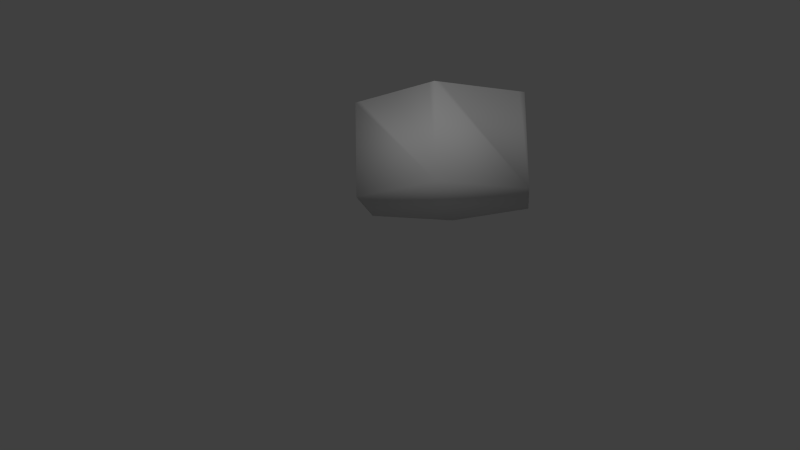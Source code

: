 # Source: lava1_hexagon.blend  (saved by Blender 2.70.0; exported with 4.5.12 LTS)
import bpy
from mathutils import Matrix  # noqa: F401  (used for matrix-valued properties, if any)

bpy.ops.wm.read_factory_settings(use_empty=True)
scene = bpy.context.scene
scene.name = 'Scene'

# ---- collections
col_collection_1 = bpy.data.collections.new('Collection 1'); scene.collection.children.link(col_collection_1)

# ---- materials (node trees are filled in below, after node groups)
mat_material = bpy.data.materials.new('Material')
mat_material.alpha_threshold = 0.0
mat_material.use_transparent_shadow = False
mat_material.roughness = 0.5
mat_material.specular_intensity = 0.01579
mat_material.line_color = (0.0, 0.0, 0.0, 1.0)

# ---- material node trees

# ---- world
world_world = bpy.data.worlds.new('World'); scene.world = world_world
world_world.color = (0.05088, 0.05088, 0.05088)
world_world.use_sun_shadow = False
world_world.sun_shadow_jitter_overblur = 0.0
world_world.cycles.sampling_method = 'MANUAL'
world_world.cycles.sample_map_resolution = 256

# ---- cameras
cam_camera = bpy.data.cameras.new('Camera')
cam_camera.clip_end = 100.0
cam_camera.lens = 35.0
cam_camera.sensor_width = 32.0
cam_camera.sensor_height = 18.0
cam_camera.ortho_scale = 7.314
cam_camera.dof.focus_distance = 0.0
cam_camera.dof.aperture_fstop = 128.0

# ---- lights
light_lamp = bpy.data.lights.new('Lamp', 'POINT')
light_lamp.transmission_factor = 0.0
light_lamp.cutoff_distance = 30.0
light_lamp.energy = 100.0
light_lamp.shadow_buffer_clip_start = 1.001
light_lamp.shadow_soft_size = 0.1
light_lamp.shadow_maximum_resolution = 0.006
light_lamp.use_absolute_resolution = True
light_lamp.cycles.use_multiple_importance_sampling = False

# ---- meshes
me_circle = bpy.data.meshes.new('Circle')
me_circle.from_pydata([(0.0, 1.0, 0.0), (-0.866, 0.5, 0.0), (-0.866, -0.5, 0.0), (8.742e-08, -1.0, 0.0), (0.866, -0.5, 0.0), (0.866, 0.5, 0.0), (0.0, 1.0, 1.0), (-0.866, 0.5, 1.0), (-0.866, -0.5, 1.0), (8.531e-08, -1.0, 1.0), (0.8655, -0.4997, 0.9926), (0.866, 0.5, 0.9994), (-0.433, 0.7497, 0.9997), (-0.8655, -1.73e-05, 0.9991), (-0.433, -0.7495, 0.9995), (0.4324, -0.7458, 0.9955), (0.8626, -9.286e-05, 0.9942), (0.433, 0.7497, 0.9996), (0.03785, 0.04658, 0.921), (0.3638, -0.002424, 0.7502), (-0.4522, -0.02622, 0.7195), (-0.2165, 0.8749, 0.9999), (-0.8659, 0.25, 0.9998), (-0.6495, -0.6249, 0.9999), (0.2165, -0.8746, 0.9997), (0.8632, -0.2505, 0.9959), (0.6495, 0.6246, 0.9995), (-0.004179, -0.4666, 0.8714), (-0.6495, 0.6249, 0.9999), (-0.8657, -0.2501, 0.9995), (-0.2165, -0.8747, 0.9998), (0.6487, -0.6211, 0.9951), (0.8646, 0.2502, 0.9977), (0.2165, 0.875, 1.0), (0.007231, 0.4306, 0.8851), (0.5844, 0.008051, 0.9354), (0.2095, 0.03601, 0.8371), (0.4038, 0.37, 0.7921), (0.4334, -0.3934, 0.8482), (-0.1552, 0.03325, 0.8894), (-0.6621, -0.001639, 0.9175), (-0.4061, 0.339, 0.9467), (-0.4329, -0.3749, 0.8991), (0.6439, -0.3125, 0.9507), (-0.208, -0.4125, 0.8637), (0.6455, 0.3117, 0.9447), (0.2164, 0.4703, 0.6949), (0.2128, -0.4441, 0.8232), (-0.2051, 0.3804, 0.8936), (-0.6477, 0.3109, 0.987), (-0.6481, -0.3124, 0.9988), (-0.1083, 0.9375, 1.0), (-0.866, 0.375, 1.0), (-0.7578, -0.5625, 1.0), (0.1083, -0.9375, 1.0), (0.8645, -0.3754, 0.9978), (0.7577, 0.5623, 0.9997), (-0.0003081, -0.7482, 0.9928), (-0.7578, 0.5625, 1.0), (-0.8659, -0.375, 0.9999), (-0.1083, -0.9375, 1.0), (0.7573, -0.5607, 0.9974), (0.8656, 0.3751, 0.9993), (0.1083, 0.9375, 1.0), (-3.639e-05, 0.7494, 0.9974), (0.7535, -0.000117, 0.9643), (0.1337, 0.05152, 0.9247), (0.4318, 0.562, 0.9602), (0.3404, -0.1628, 0.8386), (-0.07864, 0.03662, 0.8652), (-0.757, -0.0002578, 0.9858), (-0.4325, 0.5614, 0.993), (-0.4428, -0.1926, 0.7518), (-0.3247, 0.8122, 0.9998), (-0.8657, 0.125, 0.9994), (-0.5412, -0.6872, 0.9997), (0.3245, -0.8105, 0.9981), (0.8625, -0.1254, 0.9944), (0.5412, 0.6871, 0.9994), (0.02703, -0.2178, 0.9635), (-0.5412, 0.6873, 0.9998), (-0.8655, -0.1251, 0.9991), (-0.3247, -0.812, 0.9996), (0.5404, -0.6825, 0.9941), (0.8636, 0.1252, 0.9951), (0.3248, 0.8124, 0.9999), (0.03789, 0.1883, 0.9112), (0.438, 0.005504, 0.8394), (0.2746, 0.01202, 0.7676), (0.3263, 0.1488, 0.7672), (0.429, -0.5609, 0.9687), (-0.2575, 0.001322, 0.8716), (-0.5768, -0.01072, 0.7823), (-0.3965, 0.1504, 0.8668), (-0.4327, -0.5618, 0.987), (0.755, -0.2809, 0.9816), (0.5366, -0.35, 0.9054), (0.6057, -0.1471, 0.9517), (0.6468, -0.4678, 0.981), (-0.1081, -0.4456, 0.8701), (-0.3174, -0.3915, 0.8642), (-0.1757, -0.1922, 0.8206), (-0.2169, -0.6552, 0.9795), (0.7566, 0.2808, 0.9859), (0.5205, 0.3398, 0.8746), (0.6487, 0.4684, 0.9886), (0.6289, 0.1549, 0.8961), (0.3171, 0.4247, 0.7189), (0.1067, 0.4453, 0.792), (0.2157, 0.6558, 0.9737), (0.1926, 0.1947, 0.7829), (0.323, -0.4305, 0.812), (0.1032, -0.4536, 0.8588), (0.2032, -0.2022, 0.839), (0.2131, -0.6506, 0.9807), (-0.09655, 0.3995, 0.9131), (-0.303, 0.3558, 0.9129), (-0.2164, 0.6553, 0.9915), (-0.1796, 0.1886, 0.8911), (-0.5255, 0.3279, 0.9743), (-0.7575, 0.2811, 0.9978), (-0.6494, 0.4686, 0.9988), (-0.6527, 0.1545, 0.9436), (-0.5397, -0.3438, 0.9735), (-0.7573, -0.2812, 0.9958), (-0.6475, -0.1571, 0.9691), (-0.6492, -0.4686, 0.9968), (0.7563, -0.4215, 0.9918), (-0.1087, -0.7023, 0.9854), (0.7612, 0.141, 0.959), (0.2669, 0.1775, 0.7514), (0.3207, -0.6057, 0.9727), (-0.06561, 0.1803, 0.9112), (-0.5456, 0.158, 0.855), (-0.5408, -0.5153, 0.9936), (0.7532, -0.1405, 0.9712), (0.4435, -0.1479, 0.9058), (0.5376, -0.5142, 0.9712), (-0.06794, -0.2096, 0.9013), (-0.3049, -0.1947, 0.759), (-0.3248, -0.6083, 0.9804), (0.7574, 0.4217, 0.9968), (0.5402, 0.5151, 0.9734), (0.431, 0.1533, 0.8398), (0.3237, 0.6089, 0.9602), (0.1079, 0.7028, 0.9891), (0.118, 0.1975, 0.8543), (0.2674, -0.1801, 0.7978), (0.1201, -0.2113, 0.9444), (0.1071, -0.7016, 0.985), (-0.1083, 0.7026, 0.9943), (-0.3245, 0.6082, 0.9905), (-0.2744, 0.1695, 0.9014), (-0.5409, 0.515, 0.9965), (-0.7577, 0.4219, 0.9998), (-0.7572, 0.1404, 0.9913), (-0.5481, -0.1763, 0.8531), (-0.7569, -0.1407, 0.9914), (-0.7576, -0.4218, 0.9991), (-0.05413, 0.9688, 1.0), (-0.866, 0.4375, 1.0), (-0.8119, -0.5312, 1.0), (0.05413, -0.9687, 1.0), (0.8651, -0.4378, 0.9986), (0.8119, 0.5312, 0.9998), (3.953e-06, -0.8749, 0.9998), (-0.8119, 0.5312, 1.0), (-0.866, -0.4375, 1.0), (-0.05413, -0.9687, 1.0), (0.8116, -0.5302, 0.9984), (0.8659, 0.4376, 0.9997), (0.05413, 0.9688, 1.0), (1.883e-06, 0.875, 1.0), (0.8099, -0.0002166, 0.9845), (0.08812, 0.05074, 0.9341), (0.4327, 0.656, 0.9927), (0.3418, -0.07688, 0.8152), (-0.02167, 0.04046, 0.8895), (-0.8115, -7.197e-05, 0.9959), (-0.4329, 0.656, 0.9983), (-0.4795, -0.1132, 0.6893), (-0.3789, 0.7809, 0.9997), (-0.8656, 0.0625, 0.9992), (-0.4871, -0.7184, 0.9996), (0.3785, -0.7781, 0.9968), (0.8624, -0.06274, 0.9941), (0.4871, 0.7184, 0.9995), (0.03142, -0.0773, 0.924), (-0.4871, 0.7185, 0.9997), (-0.8654, -0.06254, 0.999), (-0.3788, -0.7807, 0.9995), (0.4864, -0.7139, 0.9946), (0.863, 0.06256, 0.9946), (0.3789, 0.781, 0.9998), (0.04118, 0.1275, 0.9144), (0.4139, -0.002476, 0.7709), (0.3128, 0.003529, 0.7593), (0.3524, 0.07411, 0.7362), (0.4314, -0.6549, 0.9861), (-0.3478, -0.01925, 0.7934), (-0.5177, -0.02107, 0.7373), (-0.3869, 0.05896, 0.8402), (-0.4329, -0.6559, 0.9968), (0.8102, -0.2655, 0.9909), (0.4852, -0.3717, 0.8756), (0.5844, -0.06654, 0.9524), (0.6455, -0.3899, 0.9673), (-0.05714, -0.4605, 0.8695), (-0.3768, -0.3856, 0.874), (-0.1571, -0.06451, 0.8554), (-0.2168, -0.5399, 0.9361), (0.8113, 0.2654, 0.9942), (0.4593, 0.3542, 0.8326), (0.6492, 0.5467, 0.997), (0.6411, 0.233, 0.9153), (0.3574, 0.3934, 0.7543), (0.05733, 0.435, 0.8483), (0.2164, 0.7655, 0.9984), (0.1889, 0.2965, 0.7498), (0.379, -0.4129, 0.8275), (0.04907, -0.4608, 0.8698), (0.2065, -0.06261, 0.8653), (0.2072, -0.5319, 0.9398), (-0.04328, 0.4139, 0.9098), (-0.3525, 0.3457, 0.9311), (-0.2165, 0.7654, 0.9989), (-0.2273, 0.304, 0.7924), (-0.4636, 0.333, 0.9635), (-0.8118, 0.2656, 0.9993), (-0.6495, 0.5468, 0.9997), (-0.647, 0.2318, 0.9702), (-0.4862, -0.3596, 0.937), (-0.8117, -0.2656, 0.9983), (-0.6529, -0.07975, 0.9405), (-0.6488, -0.3904, 0.9952), (-0.1624, 0.9062, 1.0), (-0.866, 0.3125, 0.9999), (-0.7036, -0.5937, 0.9999), (0.1624, -0.9062, 0.9999), (0.8638, -0.313, 0.9968), (0.7036, 0.5934, 0.9996), (-0.002251, -0.6032, 0.9641), (-0.7036, 0.5937, 1.0), (-0.8658, -0.3125, 0.9997), (-0.1624, -0.9061, 0.9999), (0.703, -0.5909, 0.9962), (0.8652, 0.3127, 0.9986), (0.1624, 0.9062, 1.0), (-0.001419, 0.6206, 0.9584), (0.6815, 0.002488, 0.9466), (0.1751, 0.04712, 0.8914), (0.4296, 0.468, 0.8793), (0.3908, -0.2801, 0.8231), (-0.12, 0.03697, 0.8781), (-0.7047, -0.0007216, 0.9633), (-0.4247, 0.4569, 0.9787), (-0.4328, -0.2832, 0.811), (-0.2706, 0.8436, 0.9998), (-0.8658, 0.1875, 0.9997), (-0.5954, -0.6561, 0.9998), (0.2705, -0.8428, 0.9991), (0.8628, -0.1879, 0.995), (0.5953, 0.6558, 0.9994), (0.009674, -0.3564, 0.8883), (-0.5954, 0.6561, 0.9999), (-0.8656, -0.1876, 0.9993), (-0.2706, -0.8434, 0.9997), (0.5945, -0.6516, 0.9943), (0.8641, 0.1877, 0.9964), (0.2706, 0.8437, 1.0), (0.02577, 0.2745, 0.9174), (0.4977, 0.01013, 0.8967), (0.2407, 0.02254, 0.79), (0.3257, 0.2401, 0.7822), (0.4271, -0.471, 0.9339), (-0.1964, 0.02164, 0.8923), (-0.6261, -0.003846, 0.8474), (-0.4113, 0.2417, 0.8903), (-0.4325, -0.4676, 0.9699), (0.6993, -0.2965, 0.9678), (0.5896, -0.3303, 0.9303), (0.6335, -0.2321, 0.9425), (0.648, -0.546, 0.99), (-0.1568, -0.4264, 0.8711), (-0.2614, -0.4011, 0.8595), (-0.2063, -0.3136, 0.8043), (-0.2164, -0.7653, 0.9973), (0.7016, 0.2962, 0.9702), (0.5854, 0.3264, 0.9114), (0.6478, 0.39, 0.9707), (0.6024, 0.08087, 0.9101), (0.2713, 0.454, 0.6962), (0.1587, 0.4651, 0.725), (0.2123, 0.5454, 0.8737), (0.2021, 0.1158, 0.7941), (0.2673, -0.4415, 0.8088), (0.1582, -0.4478, 0.8423), (0.2184, -0.361, 0.7445), (0.2161, -0.7652, 0.9952), (-0.1512, 0.3891, 0.9046), (-0.2551, 0.3685, 0.8965), (-0.2153, 0.5381, 0.9499), (-0.1566, 0.1091, 0.9089), (-0.5887, 0.3219, 0.9796), (-0.7032, 0.2965, 0.9939), (-0.649, 0.3901, 0.9956), (-0.6624, 0.07725, 0.918), (-0.5937, -0.3281, 0.995), (-0.7027, -0.2968, 0.995), (-0.6475, -0.2346, 0.9912), (-0.6494, -0.5468, 0.9992), (0.811, -0.3983, 0.9954), (0.7015, -0.4447, 0.9868), (0.7557, -0.3512, 0.9873), (0.7569, -0.4919, 0.9951), (-0.0545, -0.7259, 0.9894), (-0.1628, -0.6787, 0.9819), (-0.1101, -0.5761, 0.9455), (-0.1082, -0.8202, 0.9989), (0.8126, 0.1329, 0.9833), (0.707, 0.1488, 0.9241), (0.7587, 0.211, 0.972), (0.7594, 0.0706, 0.956), (0.295, 0.1615, 0.7592), (0.2318, 0.1891, 0.758), (0.2597, 0.2742, 0.7349), (0.2744, 0.09432, 0.7504), (0.3749, -0.5839, 0.9695), (0.2666, -0.6272, 0.9771), (0.3171, -0.5078, 0.9262), (0.3237, -0.7099, 0.9899), (-0.01107, 0.1826, 0.9161), (-0.1225, 0.1832, 0.9035), (-0.08057, 0.2664, 0.9231), (-0.07131, 0.1162, 0.8891), (-0.4772, 0.1566, 0.8319), (-0.6045, 0.1585, 0.9006), (-0.5251, 0.2377, 0.9294), (-0.5607, 0.0752, 0.8052), (-0.4868, -0.5386, 0.9908), (-0.595, -0.492, 0.9953), (-0.5403, -0.4293, 0.9934), (-0.5411, -0.6014, 0.9982), (0.8097, -0.1328, 0.9861), (0.6886, -0.1464, 0.957), (0.7523, -0.07028, 0.968), (0.7543, -0.2108, 0.9757), (0.5189, -0.1461, 0.9364), (0.3849, -0.1546, 0.8702), (0.4286, -0.06528, 0.8821), (0.4987, -0.2515, 0.8923), (0.5921, -0.491, 0.9753), (0.4832, -0.5375, 0.9692), (0.5363, -0.4301, 0.948), (0.5394, -0.6003, 0.9861), (-0.01931, -0.2149, 0.9435), (-0.1196, -0.2019, 0.8513), (-0.06523, -0.07059, 0.8649), (-0.09692, -0.3376, 0.8645), (-0.2373, -0.1903, 0.7918), (-0.3757, -0.194, 0.7496), (-0.2897, -0.08936, 0.7957), (-0.3205, -0.3031, 0.7612), (-0.2709, -0.6317, 0.9789), (-0.3787, -0.585, 0.9832), (-0.3224, -0.5015, 0.9485), (-0.3246, -0.7105, 0.9963), (0.8117, 0.3984, 0.9984), (0.7031, 0.445, 0.9938), (0.7576, 0.4921, 0.9988), (0.757, 0.3512, 0.9928), (0.5944, 0.4917, 0.9815), (0.486, 0.5386, 0.9658), (0.5409, 0.6013, 0.9939), (0.5386, 0.429, 0.9267), (0.521, 0.1564, 0.8789), (0.367, 0.1458, 0.7934), (0.4693, 0.2421, 0.8502), (0.4417, 0.07776, 0.8173), (0.3777, 0.5854, 0.9583), (0.2697, 0.6323, 0.9659), (0.3246, 0.7108, 0.995), (0.3207, 0.507, 0.8602), (0.1618, 0.6793, 0.982), (0.05398, 0.7263, 0.9944), (0.1082, 0.8203, 0.9998), (0.1052, 0.5843, 0.9143), (0.1543, 0.1973, 0.8132), (0.08035, 0.1941, 0.8916), (0.1105, 0.2893, 0.839), (0.1305, 0.131, 0.8869), (0.3021, -0.1699, 0.816), (0.235, -0.1917, 0.8029), (0.2658, -0.07143, 0.8031), (0.3088, -0.322, 0.7632), (0.1652, -0.2073, 0.8993), (0.07316, -0.2161, 0.9643), (0.1223, -0.06794, 0.933), (0.1161, -0.3538, 0.8416), (0.1602, -0.6762, 0.9825), (0.05349, -0.7258, 0.989), (0.1019, -0.5634, 0.9601), (0.1082, -0.8202, 0.9988), (-0.05416, 0.7262, 0.9959), (-0.1623, 0.679, 0.9928), (-0.1082, 0.8202, 0.9996), (-0.1099, 0.5833, 0.9485), (-0.2704, 0.6317, 0.9906), (-0.3785, 0.5847, 0.9913), (-0.3247, 0.7106, 0.9983), (-0.318, 0.4931, 0.964), (-0.2295, 0.1841, 0.8908), (-0.3255, 0.1539, 0.9008), (-0.3347, 0.2835, 0.8152), (-0.244, 0.08094, 0.9144), (-0.4866, 0.5381, 0.9948), (-0.5952, 0.4919, 0.9978), (-0.5412, 0.6014, 0.999), (-0.5373, 0.4252, 0.989), (-0.7036, 0.4453, 0.9995), (-0.8119, 0.3984, 0.9999), (-0.7578, 0.4922, 1.0), (-0.7577, 0.3515, 0.9992), (-0.7033, 0.1478, 0.9747), (-0.8116, 0.1327, 0.9975), (-0.7574, 0.2107, 0.9951), (-0.7571, 0.07002, 0.9875), (-0.5002, -0.1868, 0.7866), (-0.5955, -0.1662, 0.9239), (-0.5727, -0.09505, 0.7961), (-0.5395, -0.2592, 0.9183), (-0.702, -0.1487, 0.9864), (-0.8115, -0.1328, 0.9966), (-0.7568, -0.07048, 0.9878), (-0.757, -0.2109, 0.994), (-0.7034, -0.4452, 0.9982), (-0.8118, -0.3984, 0.9996), (-0.7575, -0.3515, 0.9977), (-0.7577, -0.4922, 0.9997), (0.8114, -0.4647, 0.9972), (-0.05412, -0.8476, 0.9995), (0.8112, 0.06635, 0.9832), (0.31, 0.08249, 0.7447), (0.3775, -0.6824, 0.9876), (-0.01505, 0.1212, 0.8993), (-0.4774, 0.06692, 0.7874), (-0.487, -0.6287, 0.9975), (0.8099, -0.1991, 0.9883), (0.5651, -0.2413, 0.9228), (0.5936, -0.5731, 0.9877), (-0.04352, -0.3492, 0.8835), (-0.2642, -0.3109, 0.7651), (-0.2705, -0.7379, 0.9966), (0.8115, 0.3319, 0.9968), (0.5932, 0.4094, 0.9512), (0.5091, 0.08232, 0.8736), (0.3751, 0.4875, 0.8664), (0.1586, 0.5648, 0.8914), (0.1677, 0.1253, 0.846), (0.3486, -0.2985, 0.7928), (0.1687, -0.3554, 0.7951), (0.1622, -0.7928, 0.9974), (-0.05572, 0.6035, 0.9536), (-0.2665, 0.5145, 0.9565), (-0.1956, 0.09843, 0.9154), (-0.4805, 0.4409, 0.9848), (-0.7034, 0.3709, 0.9979), (-0.7048, 0.07353, 0.9638), (-0.4867, -0.2717, 0.8595), (-0.7023, -0.2227, 0.994), (-0.7036, -0.5195, 0.9995), (0.8106, -0.3318, 0.9934), (0.7005, -0.3705, 0.9783), (0.7024, -0.519, 0.9926), (-0.05596, -0.593, 0.9558), (-0.1643, -0.5586, 0.9373), (-0.1623, -0.7927, 0.9982), (0.8118, 0.1992, 0.9888), (0.7041, 0.2225, 0.9462), (0.6985, 0.07532, 0.9241), (0.2887, 0.2539, 0.7538), (0.2268, 0.2894, 0.7336), (0.2381, 0.1055, 0.7603), (0.3724, -0.491, 0.9277), (0.2614, -0.52, 0.9315), (0.2699, -0.7375, 0.9925), (-0.02402, 0.2683, 0.9301), (-0.147, 0.2749, 0.8855), (-0.1172, 0.1136, 0.8992), (-0.4661, 0.2383, 0.9047), (-0.5868, 0.2367, 0.9526), (-0.6236, 0.07966, 0.856), (-0.4864, -0.4486, 0.9839), (-0.5944, -0.4099, 0.9959), (-0.5953, -0.5741, 0.9988), (0.8097, -0.06654, 0.9848), (0.6793, -0.07085, 0.9571), (0.6967, -0.2221, 0.9592), (0.496, -0.06342, 0.9259), (0.386, -0.07254, 0.84), (0.4388, -0.2639, 0.8587), (0.5908, -0.4099, 0.9564), (0.4817, -0.4505, 0.9408), (0.4853, -0.6275, 0.9856), (-0.01523, -0.07634, 0.8912), (-0.1111, -0.06523, 0.8566), (-0.151, -0.3239, 0.8379), (-0.2131, -0.07104, 0.846), (-0.3997, -0.1105, 0.7047), (-0.3763, -0.2926, 0.7803), (-0.2687, -0.5199, 0.9413), (-0.3777, -0.4851, 0.9572), (-0.3787, -0.6832, 0.9963), (0.8118, 0.4648, 0.9994), (0.7034, 0.5194, 0.9981), (0.7024, 0.3706, 0.9846), (0.5951, 0.574, 0.9955), (0.4868, 0.6287, 0.9929), (0.4842, 0.4485, 0.9009), (0.5593, 0.2397, 0.8845), (0.3846, 0.2384, 0.8171), (0.399, 0.0726, 0.753), (0.3787, 0.6834, 0.9935), (0.2705, 0.7382, 0.9968), (0.2664, 0.5261, 0.863), (0.1624, 0.7929, 0.9994), (0.05413, 0.8476, 0.9999), (0.05193, 0.6038, 0.9385), (0.1489, 0.2967, 0.7828), (0.07061, 0.2804, 0.8889), (0.08894, 0.1315, 0.9109), (0.2999, -0.07564, 0.803), (0.238, -0.06533, 0.8275), (0.2671, -0.3502, 0.7336), (0.1668, -0.06357, 0.9061), (0.0765, -0.07363, 0.9394), (0.0628, -0.3572, 0.874), (0.154, -0.5445, 0.9516), (0.05044, -0.5862, 0.9636), (0.05411, -0.8476, 0.9996), (-0.05412, 0.8476, 0.9998), (-0.1623, 0.7928, 0.9993), (-0.1633, 0.5616, 0.9468), (-0.2705, 0.738, 0.9985), (-0.3788, 0.6833, 0.9982), (-0.3705, 0.474, 0.9713), (-0.298, 0.3121, 0.7562), (-0.3676, 0.256, 0.8689), (-0.3082, 0.06356, 0.891), (-0.487, 0.6287, 0.9986), (-0.5953, 0.5741, 0.9994), (-0.5937, 0.4084, 0.9925), (-0.7036, 0.5195, 0.9999), (-0.8119, 0.4648, 1.0), (-0.8119, 0.332, 0.9998), (-0.7029, 0.2221, 0.986), (-0.8117, 0.1992, 0.9986), (-0.8115, 0.06632, 0.9965), (-0.5279, -0.1053, 0.7327), (-0.6137, -0.08625, 0.8732), (-0.5932, -0.2468, 0.9675), (-0.7027, -0.07479, 0.9739), (-0.8115, -0.06644, 0.9959), (-0.8116, -0.1992, 0.9974), (-0.7031, -0.371, 0.9956), (-0.8118, -0.332, 0.9991), (-0.8119, -0.4648, 0.9999)], [], [(5, 0, 6, 171, 63, 247, 33, 269, 85, 193, 17, 186, 78, 262, 26, 240, 56, 164, 11), (4, 5, 11, 170, 62, 246, 32, 268, 84, 192, 16, 185, 77, 261, 25, 239, 55, 163, 10), (3, 4, 10, 169, 61, 245, 31, 267, 83, 191, 15, 184, 76, 260, 24, 238, 54, 162, 9), (2, 3, 9, 168, 60, 244, 30, 266, 82, 190, 14, 183, 75, 259, 23, 237, 53, 161, 8), (1, 2, 8, 167, 59, 243, 29, 265, 81, 189, 13, 182, 74, 258, 22, 236, 52, 160, 7), (0, 1, 7, 166, 58, 242, 28, 264, 80, 188, 12, 181, 73, 257, 21, 235, 51, 159, 6), (1, 0, 5), (2, 1, 5), (2, 5, 4), (2, 4, 3), (439, 169, 10, 163), (440, 168, 9, 165), (441, 173, 16, 192), (442, 196, 19, 197), (443, 184, 15, 198), (444, 177, 18, 194), (445, 200, 20, 201), (446, 183, 14, 202), (447, 203, 25, 261), (448, 280, 43, 281), (449, 267, 31, 282), (450, 207, 27, 263), (451, 284, 44, 285), (452, 266, 30, 286), (453, 211, 32, 246), (454, 288, 45, 289), (455, 271, 35, 290), (456, 215, 37, 251), (457, 292, 46, 293), (458, 250, 36, 294), (459, 219, 38, 252), (460, 296, 47, 297), (461, 238, 24, 298), (462, 223, 34, 248), (463, 300, 48, 301), (464, 275, 39, 302), (465, 227, 41, 255), (466, 304, 49, 305), (467, 254, 40, 306), (468, 231, 42, 256), (469, 308, 50, 309), (470, 237, 23, 310), (471, 311, 55, 239), (472, 312, 127, 313), (473, 245, 61, 314), (474, 315, 57, 241), (475, 316, 128, 317), (476, 244, 60, 318), (477, 319, 84, 268), (478, 320, 129, 321), (479, 249, 65, 322), (480, 323, 89, 273), (481, 324, 130, 325), (482, 272, 88, 326), (483, 327, 90, 274), (484, 328, 131, 329), (485, 260, 76, 330), (486, 331, 86, 270), (487, 332, 132, 333), (488, 253, 69, 334), (489, 335, 93, 277), (490, 336, 133, 337), (491, 276, 92, 338), (492, 339, 94, 278), (493, 340, 134, 341), (494, 259, 75, 342), (495, 343, 77, 185), (496, 344, 135, 345), (497, 279, 95, 346), (498, 347, 97, 205), (499, 348, 136, 349), (500, 204, 96, 350), (501, 351, 98, 206), (502, 352, 137, 353), (503, 191, 83, 354), (504, 355, 79, 187), (505, 356, 138, 357), (506, 283, 99, 358), (507, 359, 101, 209), (508, 360, 139, 361), (509, 208, 100, 362), (510, 363, 102, 210), (511, 364, 140, 365), (512, 190, 82, 366), (513, 367, 62, 170), (514, 368, 141, 369), (515, 287, 103, 370), (516, 371, 105, 213), (517, 372, 142, 373), (518, 212, 104, 374), (519, 375, 106, 214), (520, 376, 143, 377), (521, 195, 87, 378), (522, 379, 67, 175), (523, 380, 144, 381), (524, 291, 107, 382), (525, 383, 109, 217), (526, 384, 145, 385), (527, 216, 108, 386), (528, 387, 110, 218), (529, 388, 146, 389), (530, 174, 66, 390), (531, 391, 68, 176), (532, 392, 147, 393), (533, 295, 111, 394), (534, 395, 113, 221), (535, 396, 148, 397), (536, 220, 112, 398), (537, 399, 114, 222), (538, 400, 149, 401), (539, 162, 54, 402), (540, 403, 64, 172), (541, 404, 150, 405), (542, 299, 115, 406), (543, 407, 117, 225), (544, 408, 151, 409), (545, 224, 116, 410), (546, 411, 118, 226), (547, 412, 152, 413), (548, 199, 91, 414), (549, 415, 71, 179), (550, 416, 153, 417), (551, 303, 119, 418), (552, 419, 121, 229), (553, 420, 154, 421), (554, 228, 120, 422), (555, 423, 122, 230), (556, 424, 155, 425), (557, 178, 70, 426), (558, 427, 72, 180), (559, 428, 156, 429), (560, 307, 123, 430), (561, 431, 125, 233), (562, 432, 157, 433), (563, 232, 124, 434), (564, 435, 126, 234), (565, 436, 158, 437), (566, 161, 53, 438), (311, 439, 163, 55), (127, 314, 439, 311), (314, 61, 169, 439), (315, 440, 165, 57), (128, 318, 440, 315), (318, 60, 168, 440), (319, 441, 192, 84), (129, 322, 441, 319), (322, 65, 173, 441), (323, 442, 197, 89), (130, 326, 442, 323), (326, 88, 196, 442), (327, 443, 198, 90), (131, 330, 443, 327), (330, 76, 184, 443), (331, 444, 194, 86), (132, 334, 444, 331), (334, 69, 177, 444), (335, 445, 201, 93), (133, 338, 445, 335), (338, 92, 200, 445), (339, 446, 202, 94), (134, 342, 446, 339), (342, 75, 183, 446), (343, 447, 261, 77), (135, 346, 447, 343), (346, 95, 203, 447), (347, 448, 281, 97), (136, 350, 448, 347), (350, 96, 280, 448), (351, 449, 282, 98), (137, 354, 449, 351), (354, 83, 267, 449), (355, 450, 263, 79), (138, 358, 450, 355), (358, 99, 207, 450), (359, 451, 285, 101), (139, 362, 451, 359), (362, 100, 284, 451), (363, 452, 286, 102), (140, 366, 452, 363), (366, 82, 266, 452), (367, 453, 246, 62), (141, 370, 453, 367), (370, 103, 211, 453), (371, 454, 289, 105), (142, 374, 454, 371), (374, 104, 288, 454), (375, 455, 290, 106), (143, 378, 455, 375), (378, 87, 271, 455), (379, 456, 251, 67), (144, 382, 456, 379), (382, 107, 215, 456), (383, 457, 293, 109), (145, 386, 457, 383), (386, 108, 292, 457), (387, 458, 294, 110), (146, 390, 458, 387), (390, 66, 250, 458), (391, 459, 252, 68), (147, 394, 459, 391), (394, 111, 219, 459), (395, 460, 297, 113), (148, 398, 460, 395), (398, 112, 296, 460), (399, 461, 298, 114), (149, 402, 461, 399), (402, 54, 238, 461), (403, 462, 248, 64), (150, 406, 462, 403), (406, 115, 223, 462), (407, 463, 301, 117), (151, 410, 463, 407), (410, 116, 300, 463), (411, 464, 302, 118), (152, 414, 464, 411), (414, 91, 275, 464), (415, 465, 255, 71), (153, 418, 465, 415), (418, 119, 227, 465), (419, 466, 305, 121), (154, 422, 466, 419), (422, 120, 304, 466), (423, 467, 306, 122), (155, 426, 467, 423), (426, 70, 254, 467), (427, 468, 256, 72), (156, 430, 468, 427), (430, 123, 231, 468), (431, 469, 309, 125), (157, 434, 469, 431), (434, 124, 308, 469), (435, 470, 310, 126), (158, 438, 470, 435), (438, 53, 237, 470), (203, 471, 239, 25), (95, 313, 471, 203), (313, 127, 311, 471), (279, 472, 313, 95), (43, 206, 472, 279), (206, 98, 312, 472), (312, 473, 314, 127), (98, 282, 473, 312), (282, 31, 245, 473), (207, 474, 241, 27), (99, 317, 474, 207), (317, 128, 315, 474), (283, 475, 317, 99), (44, 210, 475, 283), (210, 102, 316, 475), (316, 476, 318, 128), (102, 286, 476, 316), (286, 30, 244, 476), (211, 477, 268, 32), (103, 321, 477, 211), (321, 129, 319, 477), (287, 478, 321, 103), (45, 214, 478, 287), (214, 106, 320, 478), (320, 479, 322, 129), (106, 290, 479, 320), (290, 35, 249, 479), (215, 480, 273, 37), (107, 325, 480, 215), (325, 130, 323, 480), (291, 481, 325, 107), (46, 218, 481, 291), (218, 110, 324, 481), (324, 482, 326, 130), (110, 294, 482, 324), (294, 36, 272, 482), (219, 483, 274, 38), (111, 329, 483, 219), (329, 131, 327, 483), (295, 484, 329, 111), (47, 222, 484, 295), (222, 114, 328, 484), (328, 485, 330, 131), (114, 298, 485, 328), (298, 24, 260, 485), (223, 486, 270, 34), (115, 333, 486, 223), (333, 132, 331, 486), (299, 487, 333, 115), (48, 226, 487, 299), (226, 118, 332, 487), (332, 488, 334, 132), (118, 302, 488, 332), (302, 39, 253, 488), (227, 489, 277, 41), (119, 337, 489, 227), (337, 133, 335, 489), (303, 490, 337, 119), (49, 230, 490, 303), (230, 122, 336, 490), (336, 491, 338, 133), (122, 306, 491, 336), (306, 40, 276, 491), (231, 492, 278, 42), (123, 341, 492, 231), (341, 134, 339, 492), (307, 493, 341, 123), (50, 234, 493, 307), (234, 126, 340, 493), (340, 494, 342, 134), (126, 310, 494, 340), (310, 23, 259, 494), (173, 495, 185, 16), (65, 345, 495, 173), (345, 135, 343, 495), (249, 496, 345, 65), (35, 205, 496, 249), (205, 97, 344, 496), (344, 497, 346, 135), (97, 281, 497, 344), (281, 43, 279, 497), (271, 498, 205, 35), (87, 349, 498, 271), (349, 136, 347, 498), (195, 499, 349, 87), (19, 176, 499, 195), (176, 68, 348, 499), (348, 500, 350, 136), (68, 252, 500, 348), (252, 38, 204, 500), (280, 501, 206, 43), (96, 353, 501, 280), (353, 137, 351, 501), (204, 502, 353, 96), (38, 274, 502, 204), (274, 90, 352, 502), (352, 503, 354, 137), (90, 198, 503, 352), (198, 15, 191, 503), (177, 504, 187, 18), (69, 357, 504, 177), (357, 138, 355, 504), (253, 505, 357, 69), (39, 209, 505, 253), (209, 101, 356, 505), (356, 506, 358, 138), (101, 285, 506, 356), (285, 44, 283, 506), (275, 507, 209, 39), (91, 361, 507, 275), (361, 139, 359, 507), (199, 508, 361, 91), (20, 180, 508, 199), (180, 72, 360, 508), (360, 509, 362, 139), (72, 256, 509, 360), (256, 42, 208, 509), (284, 510, 210, 44), (100, 365, 510, 284), (365, 140, 363, 510), (208, 511, 365, 100), (42, 278, 511, 208), (278, 94, 364, 511), (364, 512, 366, 140), (94, 202, 512, 364), (202, 14, 190, 512), (164, 513, 170, 11), (56, 369, 513, 164), (369, 141, 367, 513), (240, 514, 369, 56), (26, 213, 514, 240), (213, 105, 368, 514), (368, 515, 370, 141), (105, 289, 515, 368), (289, 45, 287, 515), (262, 516, 213, 26), (78, 373, 516, 262), (373, 142, 371, 516), (186, 517, 373, 78), (17, 175, 517, 186), (175, 67, 372, 517), (372, 518, 374, 142), (67, 251, 518, 372), (251, 37, 212, 518), (288, 519, 214, 45), (104, 377, 519, 288), (377, 143, 375, 519), (212, 520, 377, 104), (37, 273, 520, 212), (273, 89, 376, 520), (376, 521, 378, 143), (89, 197, 521, 376), (197, 19, 195, 521), (193, 522, 175, 17), (85, 381, 522, 193), (381, 144, 379, 522), (269, 523, 381, 85), (33, 217, 523, 269), (217, 109, 380, 523), (380, 524, 382, 144), (109, 293, 524, 380), (293, 46, 291, 524), (247, 525, 217, 33), (63, 385, 525, 247), (385, 145, 383, 525), (171, 526, 385, 63), (6, 172, 526, 171), (172, 64, 384, 526), (384, 527, 386, 145), (64, 248, 527, 384), (248, 34, 216, 527), (292, 528, 218, 46), (108, 389, 528, 292), (389, 146, 387, 528), (216, 529, 389, 108), (34, 270, 529, 216), (270, 86, 388, 529), (388, 530, 390, 146), (86, 194, 530, 388), (194, 18, 174, 530), (196, 531, 176, 19), (88, 393, 531, 196), (393, 147, 391, 531), (272, 532, 393, 88), (36, 221, 532, 272), (221, 113, 392, 532), (392, 533, 394, 147), (113, 297, 533, 392), (297, 47, 295, 533), (250, 534, 221, 36), (66, 397, 534, 250), (397, 148, 395, 534), (174, 535, 397, 66), (18, 187, 535, 174), (187, 79, 396, 535), (396, 536, 398, 148), (79, 263, 536, 396), (263, 27, 220, 536), (296, 537, 222, 47), (112, 401, 537, 296), (401, 149, 399, 537), (220, 538, 401, 112), (27, 241, 538, 220), (241, 57, 400, 538), (400, 539, 402, 149), (57, 165, 539, 400), (165, 9, 162, 539), (159, 540, 172, 6), (51, 405, 540, 159), (405, 150, 403, 540), (235, 541, 405, 51), (21, 225, 541, 235), (225, 117, 404, 541), (404, 542, 406, 150), (117, 301, 542, 404), (301, 48, 299, 542), (257, 543, 225, 21), (73, 409, 543, 257), (409, 151, 407, 543), (181, 544, 409, 73), (12, 179, 544, 181), (179, 71, 408, 544), (408, 545, 410, 151), (71, 255, 545, 408), (255, 41, 224, 545), (300, 546, 226, 48), (116, 413, 546, 300), (413, 152, 411, 546), (224, 547, 413, 116), (41, 277, 547, 224), (277, 93, 412, 547), (412, 548, 414, 152), (93, 201, 548, 412), (201, 20, 199, 548), (188, 549, 179, 12), (80, 417, 549, 188), (417, 153, 415, 549), (264, 550, 417, 80), (28, 229, 550, 264), (229, 121, 416, 550), (416, 551, 418, 153), (121, 305, 551, 416), (305, 49, 303, 551), (242, 552, 229, 28), (58, 421, 552, 242), (421, 154, 419, 552), (166, 553, 421, 58), (7, 160, 553, 166), (160, 52, 420, 553), (420, 554, 422, 154), (52, 236, 554, 420), (236, 22, 228, 554), (304, 555, 230, 49), (120, 425, 555, 304), (425, 155, 423, 555), (228, 556, 425, 120), (22, 258, 556, 228), (258, 74, 424, 556), (424, 557, 426, 155), (74, 182, 557, 424), (182, 13, 178, 557), (200, 558, 180, 20), (92, 429, 558, 200), (429, 156, 427, 558), (276, 559, 429, 92), (40, 233, 559, 276), (233, 125, 428, 559), (428, 560, 430, 156), (125, 309, 560, 428), (309, 50, 307, 560), (254, 561, 233, 40), (70, 433, 561, 254), (433, 157, 431, 561), (178, 562, 433, 70), (13, 189, 562, 178), (189, 81, 432, 562), (432, 563, 434, 157), (81, 265, 563, 432), (265, 29, 232, 563), (308, 564, 234, 50), (124, 437, 564, 308), (437, 158, 435, 564), (232, 565, 437, 124), (29, 243, 565, 232), (243, 59, 436, 565), (436, 566, 438, 158), (59, 167, 566, 436), (167, 8, 161, 566)])
me_circle.polygons.foreach_set('use_smooth', [True] * 522)
_uv = me_circle.uv_layers.new(name='UVMap')
_uv.uv.foreach_set('vector', [0.1777, 0.3334, 0.1776, 0.5, 0.01101, 0.4999, 0.008288, 0.3333, 0.0112, 0.3332, 0.0112, 0.3333, 0.0112, 0.3333, 0.0112, 0.3333, 0.0112, 0.3333, 0.0112, 0.3333, 0.0112, 0.3333, 0.0112, 0.3333, 0.0112, 0.3333, 0.0112, 0.3333, 0.0112, 0.3333, 0.0112, 0.3333, 0.0112, 0.3333, 0.0112, 0.3333, 0.0112, 0.3333, 0.1778, 0.1667, 0.1777, 0.3334, 0.0112, 0.3333, 0.009491, 0.1667, 0.0124, 0.1667, 0.0124, 0.1667, 0.0124, 0.1667, 0.0124, 0.1667, 0.0124, 0.1667, 0.0124, 0.1667, 0.0124, 0.1667, 0.0124, 0.1667, 0.0124, 0.1667, 0.0124, 0.1667, 0.0124, 0.1667, 0.0124, 0.1667, 0.0124, 0.1667, 0.0124, 0.1667, 0.0124, 0.1667, 0.1778, 0.000107, 0.1778, 0.1667, 0.0124, 0.1667, 0.01229, 0.1662, 0.01208, 0.1644, 0.01211, 0.1644, 0.01215, 0.1644, 0.01218, 0.1644, 0.01212, 0.1637, 0.01213, 0.1637, 0.01209, 0.1615, 0.01213, 0.1615, 0.01213, 0.1615, 0.01213, 0.1615, 0.01196, 0.1563, 0.0117, 0.1459, 0.01136, 0.1251, 0.01104, 0.08342, 0.01114, 0.0001309, 0.1775, 0.8333, 0.1774, 0.9999, 0.01076, 0.9998, 0.01077, 0.9894, 0.001968, 0.9118, 0.003325, 0.9116, 0.004683, 0.9115, 0.006043, 0.9114, 0.007405, 0.9114, 0.008767, 0.9113, 0.01013, 0.9113, 0.01013, 0.9113, 0.01013, 0.9113, 0.01013, 0.9113, 0.01013, 0.9113, 0.01013, 0.9113, 0.01013, 0.9113, 0.01013, 0.9113, 0.01085, 0.8332, 0.1776, 0.6666, 0.1775, 0.8333, 0.01085, 0.8332, 0.00802, 0.6666, 0.009464, 0.6664, 0.009466, 0.6664, 0.009469, 0.6664, 0.009471, 0.6665, 0.009472, 0.6665, 0.009473, 0.6665, 0.009474, 0.6665, 0.009474, 0.6665, 0.009474, 0.6665, 0.009474, 0.6665, 0.009474, 0.6665, 0.009474, 0.6665, 0.009474, 0.6665, 0.009474, 0.6665, 0.01093, 0.6665, 0.1776, 0.5, 0.1776, 0.6666, 0.01093, 0.6665, 0.000107, 0.5107, 0.002821, 0.5104, 0.002827, 0.5105, 0.002826, 0.5105, 0.002825, 0.5105, 0.002829, 0.5105, 0.005553, 0.5104, 0.008278, 0.5103, 0.011, 0.5103, 0.01101, 0.5103, 0.011, 0.5103, 0.011, 0.5103, 0.011, 0.5103, 0.011, 0.5103, 0.011, 0.5103, 0.01101, 0.4999, 0.9947, 0.05541, 0.9947, 0.1362, 0.9247, 0.1766, 0.9247, 0.01501, 0.9947, 0.05541, 0.9247, 0.1766, 0.9247, 0.01501, 0.9247, 0.1766, 0.8547, 0.1362, 0.9247, 0.01501, 0.8547, 0.1362, 0.8547, 0.05541, 0.5816, 0.1231, 0.5553, 0.109, 0.5791, 0.09373, 0.604, 0.1073, 0.2439, 0.3851, 0.1962, 0.3593, 0.1954, 0.3314, 0.2447, 0.3579, 0.7944, 0.2378, 0.7676, 0.2235, 0.7794, 0.2021, 0.8046, 0.2158, 0.6879, 0.4458, 0.6639, 0.4321, 0.6727, 0.4174, 0.6912, 0.432, 0.4011, 0.2494, 0.3632, 0.2284, 0.3876, 0.2139, 0.4236, 0.234, 0.6203, 0.5803, 0.591, 0.5687, 0.6049, 0.5474, 0.6336, 0.5608, 0.5038, 0.7195, 0.4698, 0.7118, 0.4773, 0.6944, 0.5284, 0.6916, 0.2327, 0.6019, 0.1985, 0.5815, 0.1988, 0.5539, 0.2346, 0.575, 0.6882, 0.1805, 0.6616, 0.1661, 0.679, 0.1479, 0.7041, 0.1614, 0.6201, 0.2733, 0.5888, 0.2464, 0.6073, 0.226, 0.6376, 0.2468, 0.4912, 0.1872, 0.4601, 0.1697, 0.4839, 0.1547, 0.5138, 0.1714, 0.4569, 0.497, 0.4098, 0.4768, 0.4193, 0.4544, 0.4666, 0.4749, 0.4279, 0.5971, 0.3866, 0.5699, 0.3939, 0.5471, 0.4349, 0.5731, 0.2398, 0.494, 0.1988, 0.4707, 0.1984, 0.4429, 0.2411, 0.4668, 0.9011, 0.2961, 0.8745, 0.2814, 0.8803, 0.2566, 0.9055, 0.2703, 0.879, 0.4009, 0.8402, 0.3878, 0.8522, 0.3592, 0.8859, 0.3744, 0.7307, 0.3647, 0.7021, 0.3495, 0.7195, 0.314, 0.7507, 0.3265, 0.8474, 0.5012, 0.7947, 0.4915, 0.8017, 0.4705, 0.8536, 0.4779, 0.8303, 0.5936, 0.7786, 0.551, 0.7844, 0.5365, 0.8342, 0.5687, 0.6639, 0.5103, 0.6324, 0.5002, 0.6438, 0.4793, 0.6758, 0.49, 0.5549, 0.3568, 0.5215, 0.3259, 0.5362, 0.3073, 0.5697, 0.3422, 0.5054, 0.4072, 0.4661, 0.3951, 0.4812, 0.3771, 0.5168, 0.3882, 0.3115, 0.3111, 0.2666, 0.2871, 0.2905, 0.2723, 0.3338, 0.2956, 0.8025, 0.6926, 0.7268, 0.6447, 0.7441, 0.6247, 0.8221, 0.6754, 0.7229, 0.7573, 0.6675, 0.721, 0.6797, 0.703, 0.7419, 0.7416, 0.5808, 0.6394, 0.5557, 0.6262, 0.5659, 0.6146, 0.591, 0.6288, 0.6503, 0.8239, 0.6136, 0.7927, 0.6282, 0.7714, 0.6685, 0.8062, 0.5741, 0.8934, 0.5454, 0.8767, 0.5634, 0.8581, 0.5936, 0.8767, 0.4567, 0.827, 0.4267, 0.8123, 0.4385, 0.7881, 0.4691, 0.8022, 0.3847, 0.6742, 0.34, 0.6611, 0.3536, 0.6367, 0.4004, 0.6522, 0.3382, 0.7714, 0.31, 0.7568, 0.3154, 0.733, 0.3441, 0.7485, 0.2252, 0.7091, 0.1968, 0.6925, 0.1971, 0.6647, 0.2269, 0.6823, 0.635, 0.1518, 0.6083, 0.1375, 0.6289, 0.1208, 0.6539, 0.1343, 0.5959, 0.1886, 0.5661, 0.1719, 0.5872, 0.1546, 0.6155, 0.1701, 0.5364, 0.1553, 0.5077, 0.1395, 0.5315, 0.1243, 0.559, 0.1392, 0.3469, 0.4416, 0.2922, 0.4115, 0.2948, 0.3851, 0.3536, 0.4173, 0.3386, 0.4938, 0.2876, 0.465, 0.29, 0.4383, 0.3428, 0.4678, 0.2422, 0.4396, 0.1978, 0.4151, 0.1971, 0.3872, 0.2431, 0.4123, 0.848, 0.2667, 0.8213, 0.2521, 0.8299, 0.2294, 0.8551, 0.243, 0.8304, 0.3172, 0.8, 0.3025, 0.8116, 0.2763, 0.8401, 0.2913, 0.7708, 0.2894, 0.7392, 0.2767, 0.7546, 0.2474, 0.7834, 0.2619, 0.7415, 0.4832, 0.7122, 0.4639, 0.7138, 0.4506, 0.7455, 0.4659, 0.7409, 0.5096, 0.7088, 0.4908, 0.7122, 0.4767, 0.7422, 0.4974, 0.683, 0.473, 0.6533, 0.4598, 0.6588, 0.4454, 0.6859, 0.4591, 0.4785, 0.2959, 0.44, 0.2721, 0.4607, 0.2558, 0.4971, 0.2783, 0.4433, 0.3323, 0.3995, 0.3052, 0.4196, 0.2886, 0.4606, 0.314, 0.3562, 0.2802, 0.3146, 0.2576, 0.3388, 0.243, 0.3786, 0.2648, 0.6727, 0.6109, 0.6442, 0.59, 0.6555, 0.573, 0.6838, 0.5938, 0.6502, 0.6589, 0.6229, 0.6305, 0.6329, 0.6094, 0.6616, 0.6306, 0.5994, 0.6157, 0.5724, 0.6026, 0.5785, 0.5879, 0.6077, 0.5991, 0.5741, 0.7634, 0.5341, 0.7405, 0.5571, 0.7144, 0.588, 0.7424, 0.548, 0.815, 0.5118, 0.7942, 0.522, 0.7655, 0.5618, 0.7892, 0.4802, 0.7747, 0.4525, 0.7598, 0.4629, 0.7335, 0.4904, 0.7467, 0.3011, 0.6428, 0.2671, 0.6224, 0.2709, 0.5965, 0.3075, 0.6179, 0.291, 0.6921, 0.26, 0.6739, 0.2635, 0.6482, 0.2958, 0.6675, 0.2288, 0.6555, 0.1975, 0.6369, 0.198, 0.6092, 0.2307, 0.6287, 0.7412, 0.2092, 0.7147, 0.1948, 0.7292, 0.175, 0.7543, 0.1886, 0.7107, 0.2608, 0.6831, 0.2414, 0.6993, 0.2165, 0.7268, 0.2321, 0.6547, 0.2227, 0.6255, 0.2055, 0.6436, 0.1855, 0.6716, 0.2009, 0.6758, 0.331, 0.6505, 0.3068, 0.6664, 0.2735, 0.6923, 0.2971, 0.6499, 0.3819, 0.6204, 0.3603, 0.6353, 0.3362, 0.6614, 0.3599, 0.586, 0.3236, 0.5523, 0.2876, 0.5702, 0.267, 0.6026, 0.2998, 0.5565, 0.2259, 0.5239, 0.2062, 0.545, 0.1891, 0.5762, 0.2074, 0.5166, 0.2611, 0.4817, 0.2395, 0.5027, 0.223, 0.5365, 0.2438, 0.4461, 0.2185, 0.4119, 0.1993, 0.436, 0.1846, 0.4686, 0.203, 0.5539, 0.5462, 0.5126, 0.5143, 0.5212, 0.5001, 0.5634, 0.5272, 0.5392, 0.5819, 0.4914, 0.5596, 0.5022, 0.5345, 0.5457, 0.5655, 0.4414, 0.5471, 0.3996, 0.5236, 0.4038, 0.5001, 0.4483, 0.5213, 0.519, 0.6151, 0.4707, 0.6048, 0.4824, 0.5826, 0.5313, 0.5974, 0.4643, 0.6704, 0.4435, 0.6493, 0.4559, 0.6278, 0.4944, 0.6381, 0.4122, 0.6325, 0.366, 0.6144, 0.3767, 0.5921, 0.4214, 0.6147, 0.3286, 0.5436, 0.2818, 0.5182, 0.2849, 0.4917, 0.3339, 0.5188, 0.3147, 0.593, 0.2747, 0.5705, 0.2783, 0.5444, 0.3221, 0.5682, 0.2365, 0.5481, 0.199, 0.5262, 0.199, 0.4985, 0.2382, 0.5211, 0.954, 0.3261, 0.9276, 0.311, 0.9305, 0.2843, 0.9555, 0.2984, 0.9508, 0.3814, 0.9213, 0.3646, 0.9245, 0.3378, 0.9524, 0.3538, 0.8916, 0.3482, 0.8614, 0.3324, 0.8684, 0.3067, 0.8965, 0.3221, 0.9475, 0.4365, 0.9144, 0.4181, 0.918, 0.3914, 0.9492, 0.409, 0.9439, 0.4912, 0.9069, 0.4711, 0.9107, 0.4448, 0.9458, 0.4639, 0.8618, 0.4533, 0.8129, 0.4457, 0.8264, 0.4175, 0.8707, 0.4275, 0.8, 0.3794, 0.7609, 0.3749, 0.7842, 0.3346, 0.8177, 0.3457, 0.7585, 0.4436, 0.7227, 0.4344, 0.7404, 0.4094, 0.7792, 0.4142, 0.6971, 0.4182, 0.68, 0.4026, 0.6878, 0.3795, 0.7124, 0.3958, 0.94, 0.5454, 0.8997, 0.5228, 0.9032, 0.4971, 0.942, 0.5183, 0.9354, 0.5995, 0.8933, 0.5742, 0.8965, 0.5483, 0.9378, 0.5724, 0.8383, 0.5456, 0.788, 0.5239, 0.7906, 0.5096, 0.8424, 0.5234, 0.9305, 0.6538, 0.8864, 0.6267, 0.8899, 0.6004, 0.933, 0.6266, 0.926, 0.7083, 0.879, 0.6798, 0.8826, 0.6532, 0.9282, 0.6811, 0.8259, 0.6485, 0.7557, 0.6002, 0.7679, 0.5739, 0.8279, 0.6206, 0.7263, 0.5383, 0.6915, 0.5227, 0.7008, 0.5067, 0.7357, 0.523, 0.6954, 0.5766, 0.6668, 0.5573, 0.6796, 0.5402, 0.7109, 0.5577, 0.6435, 0.5444, 0.6148, 0.5311, 0.6231, 0.5167, 0.653, 0.5284, 0.6302, 0.4176, 0.5952, 0.3945, 0.6068, 0.3792, 0.6385, 0.4007, 0.6175, 0.4463, 0.5724, 0.4158, 0.583, 0.4064, 0.624, 0.4316, 0.5261, 0.3775, 0.4948, 0.3604, 0.5078, 0.3437, 0.5402, 0.3681, 0.5953, 0.4826, 0.5499, 0.4556, 0.5613, 0.432, 0.6075, 0.4639, 0.5731, 0.5122, 0.5301, 0.4882, 0.5394, 0.4746, 0.5837, 0.4984, 0.4777, 0.4533, 0.4336, 0.4343, 0.4499, 0.4146, 0.4917, 0.4305, 0.409, 0.3674, 0.3576, 0.3367, 0.3789, 0.3212, 0.4265, 0.3502, 0.3712, 0.3995, 0.3152, 0.3686, 0.3363, 0.3524, 0.3905, 0.3836, 0.2669, 0.3423, 0.2191, 0.3167, 0.2429, 0.3019, 0.2892, 0.3267, 0.901, 0.7501, 0.8537, 0.7222, 0.8752, 0.7063, 0.924, 0.7355, 0.8551, 0.7795, 0.8108, 0.7539, 0.8322, 0.738, 0.878, 0.7647, 0.7619, 0.7256, 0.6947, 0.6834, 0.7103, 0.6638, 0.7821, 0.7093, 0.8097, 0.8091, 0.7686, 0.7855, 0.7896, 0.7697, 0.8323, 0.7943, 0.7648, 0.8386, 0.7271, 0.8168, 0.7477, 0.8012, 0.7872, 0.8238, 0.6865, 0.7892, 0.6418, 0.7527, 0.6549, 0.736, 0.7045, 0.773, 0.6327, 0.7019, 0.6012, 0.6659, 0.6134, 0.6517, 0.6393, 0.6923, 0.6029, 0.7261, 0.5746, 0.689, 0.5884, 0.6764, 0.6223, 0.7118, 0.55, 0.6676, 0.5049, 0.6671, 0.5374, 0.6417, 0.5675, 0.6511, 0.7201, 0.8679, 0.6858, 0.8478, 0.7064, 0.8323, 0.7424, 0.8533, 0.6756, 0.8971, 0.6443, 0.8789, 0.6651, 0.8633, 0.6979, 0.8825, 0.6129, 0.8597, 0.581, 0.8377, 0.5978, 0.8152, 0.6318, 0.842, 0.6309, 0.9262, 0.6026, 0.9099, 0.6235, 0.8943, 0.6532, 0.9116, 0.5863, 0.9555, 0.5609, 0.9411, 0.5817, 0.9254, 0.6086, 0.9409, 0.5354, 0.9266, 0.5097, 0.9123, 0.5275, 0.8945, 0.5547, 0.91, 0.5162, 0.8597, 0.4866, 0.8431, 0.5007, 0.82, 0.5326, 0.8387, 0.4838, 0.8982, 0.4577, 0.8844, 0.472, 0.8642, 0.4999, 0.8792, 0.4313, 0.8708, 0.4048, 0.8575, 0.4157, 0.8353, 0.4439, 0.8495, 0.4486, 0.7015, 0.4222, 0.6877, 0.4333, 0.6694, 0.4556, 0.687, 0.4223, 0.7484, 0.3872, 0.7372, 0.4053, 0.7106, 0.4379, 0.7222, 0.3524, 0.7251, 0.3206, 0.71, 0.3283, 0.6862, 0.367, 0.6994, 0.3964, 0.7988, 0.3669, 0.7853, 0.3746, 0.7622, 0.4066, 0.7752, 0.3784, 0.8445, 0.352, 0.8315, 0.3596, 0.8084, 0.3875, 0.8217, 0.3258, 0.8184, 0.2997, 0.805, 0.3048, 0.7807, 0.3321, 0.7948, 0.2819, 0.7413, 0.2536, 0.7254, 0.2567, 0.6996, 0.2862, 0.7167, 0.2739, 0.7913, 0.2481, 0.7772, 0.2507, 0.7512, 0.2778, 0.7662, 0.2224, 0.7628, 0.1967, 0.7482, 0.1966, 0.7203, 0.2237, 0.7359, 0.6083, 0.1375, 0.5816, 0.1231, 0.604, 0.1073, 0.6289, 0.1208, 0.5872, 0.1546, 0.559, 0.1392, 0.5816, 0.1231, 0.6083, 0.1375, 0.559, 0.1392, 0.5315, 0.1243, 0.5553, 0.109, 0.5816, 0.1231, 0.2922, 0.4115, 0.2439, 0.3851, 0.2447, 0.3579, 0.2948, 0.3851, 0.29, 0.4383, 0.2431, 0.4123, 0.2439, 0.3851, 0.2922, 0.4115, 0.2431, 0.4123, 0.1971, 0.3872, 0.1962, 0.3593, 0.2439, 0.3851, 0.8213, 0.2521, 0.7944, 0.2378, 0.8046, 0.2158, 0.8299, 0.2294, 0.8116, 0.2763, 0.7834, 0.2619, 0.7944, 0.2378, 0.8213, 0.2521, 0.7834, 0.2619, 0.7546, 0.2474, 0.7676, 0.2235, 0.7944, 0.2378, 0.7122, 0.4639, 0.6879, 0.4458, 0.6912, 0.432, 0.7138, 0.4506, 0.7122, 0.4767, 0.6859, 0.4591, 0.6879, 0.4458, 0.7122, 0.4639, 0.6859, 0.4591, 0.6588, 0.4454, 0.6639, 0.4321, 0.6879, 0.4458, 0.44, 0.2721, 0.4011, 0.2494, 0.4236, 0.234, 0.4607, 0.2558, 0.4196, 0.2886, 0.3786, 0.2648, 0.4011, 0.2494, 0.44, 0.2721, 0.3786, 0.2648, 0.3388, 0.243, 0.3632, 0.2284, 0.4011, 0.2494, 0.6442, 0.59, 0.6203, 0.5803, 0.6336, 0.5608, 0.6555, 0.573, 0.6329, 0.6094, 0.6077, 0.5991, 0.6203, 0.5803, 0.6442, 0.59, 0.6077, 0.5991, 0.5785, 0.5879, 0.591, 0.5687, 0.6203, 0.5803, 0.5341, 0.7405, 0.5038, 0.7195, 0.5284, 0.6916, 0.5571, 0.7144, 0.522, 0.7655, 0.4904, 0.7467, 0.5038, 0.7195, 0.5341, 0.7405, 0.4904, 0.7467, 0.4629, 0.7335, 0.4698, 0.7118, 0.5038, 0.7195, 0.2671, 0.6224, 0.2327, 0.6019, 0.2346, 0.575, 0.2709, 0.5965, 0.2635, 0.6482, 0.2307, 0.6287, 0.2327, 0.6019, 0.2671, 0.6224, 0.2307, 0.6287, 0.198, 0.6092, 0.1985, 0.5815, 0.2327, 0.6019, 0.7147, 0.1948, 0.6882, 0.1805, 0.7041, 0.1614, 0.7292, 0.175, 0.6993, 0.2165, 0.6716, 0.2009, 0.6882, 0.1805, 0.7147, 0.1948, 0.6716, 0.2009, 0.6436, 0.1855, 0.6616, 0.1661, 0.6882, 0.1805, 0.6505, 0.3068, 0.6201, 0.2733, 0.6376, 0.2468, 0.6664, 0.2735, 0.6353, 0.3362, 0.6026, 0.2998, 0.6201, 0.2733, 0.6505, 0.3068, 0.6026, 0.2998, 0.5702, 0.267, 0.5888, 0.2464, 0.6201, 0.2733, 0.5239, 0.2062, 0.4912, 0.1872, 0.5138, 0.1714, 0.545, 0.1891, 0.5027, 0.223, 0.4686, 0.203, 0.4912, 0.1872, 0.5239, 0.2062, 0.4686, 0.203, 0.436, 0.1846, 0.4601, 0.1697, 0.4912, 0.1872, 0.5126, 0.5143, 0.4569, 0.497, 0.4666, 0.4749, 0.5212, 0.5001, 0.5022, 0.5345, 0.4483, 0.5213, 0.4569, 0.497, 0.5126, 0.5143, 0.4483, 0.5213, 0.4038, 0.5001, 0.4098, 0.4768, 0.4569, 0.497, 0.4707, 0.6048, 0.4279, 0.5971, 0.4349, 0.5731, 0.4824, 0.5826, 0.4559, 0.6278, 0.4214, 0.6147, 0.4279, 0.5971, 0.4707, 0.6048, 0.4214, 0.6147, 0.3767, 0.5921, 0.3866, 0.5699, 0.4279, 0.5971, 0.2818, 0.5182, 0.2398, 0.494, 0.2411, 0.4668, 0.2849, 0.4917, 0.2783, 0.5444, 0.2382, 0.5211, 0.2398, 0.494, 0.2818, 0.5182, 0.2382, 0.5211, 0.199, 0.4985, 0.1988, 0.4707, 0.2398, 0.494, 0.9276, 0.311, 0.9011, 0.2961, 0.9055, 0.2703, 0.9305, 0.2843, 0.9245, 0.3378, 0.8965, 0.3221, 0.9011, 0.2961, 0.9276, 0.311, 0.8965, 0.3221, 0.8684, 0.3067, 0.8745, 0.2814, 0.9011, 0.2961, 0.9144, 0.4181, 0.879, 0.4009, 0.8859, 0.3744, 0.918, 0.3914, 0.9107, 0.4448, 0.8707, 0.4275, 0.879, 0.4009, 0.9144, 0.4181, 0.8707, 0.4275, 0.8264, 0.4175, 0.8402, 0.3878, 0.879, 0.4009, 0.7609, 0.3749, 0.7307, 0.3647, 0.7507, 0.3265, 0.7842, 0.3346, 0.7404, 0.4094, 0.7124, 0.3958, 0.7307, 0.3647, 0.7609, 0.3749, 0.7124, 0.3958, 0.6878, 0.3795, 0.7021, 0.3495, 0.7307, 0.3647, 0.8997, 0.5228, 0.8474, 0.5012, 0.8536, 0.4779, 0.9032, 0.4971, 0.8965, 0.5483, 0.8424, 0.5234, 0.8474, 0.5012, 0.8997, 0.5228, 0.8424, 0.5234, 0.7906, 0.5096, 0.7947, 0.4915, 0.8474, 0.5012, 0.8864, 0.6267, 0.8303, 0.5936, 0.8342, 0.5687, 0.8899, 0.6004, 0.8826, 0.6532, 0.8279, 0.6206, 0.8303, 0.5936, 0.8864, 0.6267, 0.8279, 0.6206, 0.7679, 0.5739, 0.7786, 0.551, 0.8303, 0.5936, 0.6915, 0.5227, 0.6639, 0.5103, 0.6758, 0.49, 0.7008, 0.5067, 0.6796, 0.5402, 0.653, 0.5284, 0.6639, 0.5103, 0.6915, 0.5227, 0.653, 0.5284, 0.6231, 0.5167, 0.6324, 0.5002, 0.6639, 0.5103, 0.5952, 0.3945, 0.5549, 0.3568, 0.5697, 0.3422, 0.6068, 0.3792, 0.583, 0.4064, 0.5402, 0.3681, 0.5549, 0.3568, 0.5952, 0.3945, 0.5402, 0.3681, 0.5078, 0.3437, 0.5215, 0.3259, 0.5549, 0.3568, 0.5499, 0.4556, 0.5054, 0.4072, 0.5168, 0.3882, 0.5613, 0.432, 0.5394, 0.4746, 0.4917, 0.4305, 0.5054, 0.4072, 0.5499, 0.4556, 0.4917, 0.4305, 0.4499, 0.4146, 0.4661, 0.3951, 0.5054, 0.4072, 0.3576, 0.3367, 0.3115, 0.3111, 0.3338, 0.2956, 0.3789, 0.3212, 0.3363, 0.3524, 0.2892, 0.3267, 0.3115, 0.3111, 0.3576, 0.3367, 0.2892, 0.3267, 0.2429, 0.3019, 0.2666, 0.2871, 0.3115, 0.3111, 0.8537, 0.7222, 0.8025, 0.6926, 0.8221, 0.6754, 0.8752, 0.7063, 0.8322, 0.738, 0.7821, 0.7093, 0.8025, 0.6926, 0.8537, 0.7222, 0.7821, 0.7093, 0.7103, 0.6638, 0.7268, 0.6447, 0.8025, 0.6926, 0.7686, 0.7855, 0.7229, 0.7573, 0.7419, 0.7416, 0.7896, 0.7697, 0.7477, 0.8012, 0.7045, 0.773, 0.7229, 0.7573, 0.7686, 0.7855, 0.7045, 0.773, 0.6549, 0.736, 0.6675, 0.721, 0.7229, 0.7573, 0.6012, 0.6659, 0.5808, 0.6394, 0.591, 0.6288, 0.6134, 0.6517, 0.5884, 0.6764, 0.5675, 0.6511, 0.5808, 0.6394, 0.6012, 0.6659, 0.5675, 0.6511, 0.5374, 0.6417, 0.5557, 0.6262, 0.5808, 0.6394, 0.6858, 0.8478, 0.6503, 0.8239, 0.6685, 0.8062, 0.7064, 0.8323, 0.6651, 0.8633, 0.6318, 0.842, 0.6503, 0.8239, 0.6858, 0.8478, 0.6318, 0.842, 0.5978, 0.8152, 0.6136, 0.7927, 0.6503, 0.8239, 0.6026, 0.9099, 0.5741, 0.8934, 0.5936, 0.8767, 0.6235, 0.8943, 0.5817, 0.9254, 0.5547, 0.91, 0.5741, 0.8934, 0.6026, 0.9099, 0.5547, 0.91, 0.5275, 0.8945, 0.5454, 0.8767, 0.5741, 0.8934, 0.4866, 0.8431, 0.4567, 0.827, 0.4691, 0.8022, 0.5007, 0.82, 0.472, 0.8642, 0.4439, 0.8495, 0.4567, 0.827, 0.4866, 0.8431, 0.4439, 0.8495, 0.4157, 0.8353, 0.4267, 0.8123, 0.4567, 0.827, 0.4222, 0.6877, 0.3847, 0.6742, 0.4004, 0.6522, 0.4333, 0.6694, 0.4053, 0.7106, 0.367, 0.6994, 0.3847, 0.6742, 0.4222, 0.6877, 0.367, 0.6994, 0.3283, 0.6862, 0.34, 0.6611, 0.3847, 0.6742, 0.3669, 0.7853, 0.3382, 0.7714, 0.3441, 0.7485, 0.3746, 0.7622, 0.3596, 0.8084, 0.3321, 0.7948, 0.3382, 0.7714, 0.3669, 0.7853, 0.3321, 0.7948, 0.3048, 0.7807, 0.31, 0.7568, 0.3382, 0.7714, 0.2536, 0.7254, 0.2252, 0.7091, 0.2269, 0.6823, 0.2567, 0.6996, 0.2507, 0.7512, 0.2237, 0.7359, 0.2252, 0.7091, 0.2536, 0.7254, 0.2237, 0.7359, 0.1966, 0.7203, 0.1968, 0.6925, 0.2252, 0.7091, 0.6616, 0.1661, 0.635, 0.1518, 0.6539, 0.1343, 0.679, 0.1479, 0.6436, 0.1855, 0.6155, 0.1701, 0.635, 0.1518, 0.6616, 0.1661, 0.6155, 0.1701, 0.5872, 0.1546, 0.6083, 0.1375, 0.635, 0.1518, 0.6255, 0.2055, 0.5959, 0.1886, 0.6155, 0.1701, 0.6436, 0.1855, 0.6073, 0.226, 0.5762, 0.2074, 0.5959, 0.1886, 0.6255, 0.2055, 0.5762, 0.2074, 0.545, 0.1891, 0.5661, 0.1719, 0.5959, 0.1886, 0.5661, 0.1719, 0.5364, 0.1553, 0.559, 0.1392, 0.5872, 0.1546, 0.545, 0.1891, 0.5138, 0.1714, 0.5364, 0.1553, 0.5661, 0.1719, 0.5138, 0.1714, 0.4839, 0.1547, 0.5077, 0.1395, 0.5364, 0.1553, 0.4098, 0.4768, 0.3469, 0.4416, 0.3536, 0.4173, 0.4193, 0.4544, 0.4038, 0.5001, 0.3428, 0.4678, 0.3469, 0.4416, 0.4098, 0.4768, 0.3428, 0.4678, 0.29, 0.4383, 0.2922, 0.4115, 0.3469, 0.4416, 0.3996, 0.5236, 0.3386, 0.4938, 0.3428, 0.4678, 0.4038, 0.5001, 0.3939, 0.5471, 0.3339, 0.5188, 0.3386, 0.4938, 0.3996, 0.5236, 0.3339, 0.5188, 0.2849, 0.4917, 0.2876, 0.465, 0.3386, 0.4938, 0.2876, 0.465, 0.2422, 0.4396, 0.2431, 0.4123, 0.29, 0.4383, 0.2849, 0.4917, 0.2411, 0.4668, 0.2422, 0.4396, 0.2876, 0.465, 0.2411, 0.4668, 0.1984, 0.4429, 0.1978, 0.4151, 0.2422, 0.4396, 0.8745, 0.2814, 0.848, 0.2667, 0.8551, 0.243, 0.8803, 0.2566, 0.8684, 0.3067, 0.8401, 0.2913, 0.848, 0.2667, 0.8745, 0.2814, 0.8401, 0.2913, 0.8116, 0.2763, 0.8213, 0.2521, 0.848, 0.2667, 0.8614, 0.3324, 0.8304, 0.3172, 0.8401, 0.2913, 0.8684, 0.3067, 0.8522, 0.3592, 0.8177, 0.3457, 0.8304, 0.3172, 0.8614, 0.3324, 0.8177, 0.3457, 0.7842, 0.3346, 0.8, 0.3025, 0.8304, 0.3172, 0.8, 0.3025, 0.7708, 0.2894, 0.7834, 0.2619, 0.8116, 0.2763, 0.7842, 0.3346, 0.7507, 0.3265, 0.7708, 0.2894, 0.8, 0.3025, 0.7507, 0.3265, 0.7195, 0.314, 0.7392, 0.2767, 0.7708, 0.2894, 0.7947, 0.4915, 0.7415, 0.4832, 0.7455, 0.4659, 0.8017, 0.4705, 0.7906, 0.5096, 0.7422, 0.4974, 0.7415, 0.4832, 0.7947, 0.4915, 0.7422, 0.4974, 0.7122, 0.4767, 0.7122, 0.4639, 0.7415, 0.4832, 0.788, 0.5239, 0.7409, 0.5096, 0.7422, 0.4974, 0.7906, 0.5096, 0.7844, 0.5365, 0.7357, 0.523, 0.7409, 0.5096, 0.788, 0.5239, 0.7357, 0.523, 0.7008, 0.5067, 0.7088, 0.4908, 0.7409, 0.5096, 0.7088, 0.4908, 0.683, 0.473, 0.6859, 0.4591, 0.7122, 0.4767, 0.7008, 0.5067, 0.6758, 0.49, 0.683, 0.473, 0.7088, 0.4908, 0.6758, 0.49, 0.6438, 0.4793, 0.6533, 0.4598, 0.683, 0.473, 0.5215, 0.3259, 0.4785, 0.2959, 0.4971, 0.2783, 0.5362, 0.3073, 0.5078, 0.3437, 0.4606, 0.314, 0.4785, 0.2959, 0.5215, 0.3259, 0.4606, 0.314, 0.4196, 0.2886, 0.44, 0.2721, 0.4785, 0.2959, 0.4948, 0.3604, 0.4433, 0.3323, 0.4606, 0.314, 0.5078, 0.3437, 0.4812, 0.3771, 0.4265, 0.3502, 0.4433, 0.3323, 0.4948, 0.3604, 0.4265, 0.3502, 0.3789, 0.3212, 0.3995, 0.3052, 0.4433, 0.3323, 0.3995, 0.3052, 0.3562, 0.2802, 0.3786, 0.2648, 0.4196, 0.2886, 0.3789, 0.3212, 0.3338, 0.2956, 0.3562, 0.2802, 0.3995, 0.3052, 0.3338, 0.2956, 0.2905, 0.2723, 0.3146, 0.2576, 0.3562, 0.2802, 0.7268, 0.6447, 0.6727, 0.6109, 0.6838, 0.5938, 0.7441, 0.6247, 0.7103, 0.6638, 0.6616, 0.6306, 0.6727, 0.6109, 0.7268, 0.6447, 0.6616, 0.6306, 0.6329, 0.6094, 0.6442, 0.59, 0.6727, 0.6109, 0.6947, 0.6834, 0.6502, 0.6589, 0.6616, 0.6306, 0.7103, 0.6638, 0.6797, 0.703, 0.6393, 0.6923, 0.6502, 0.6589, 0.6947, 0.6834, 0.6393, 0.6923, 0.6134, 0.6517, 0.6229, 0.6305, 0.6502, 0.6589, 0.6229, 0.6305, 0.5994, 0.6157, 0.6077, 0.5991, 0.6329, 0.6094, 0.6134, 0.6517, 0.591, 0.6288, 0.5994, 0.6157, 0.6229, 0.6305, 0.591, 0.6288, 0.5659, 0.6146, 0.5724, 0.6026, 0.5994, 0.6157, 0.6136, 0.7927, 0.5741, 0.7634, 0.588, 0.7424, 0.6282, 0.7714, 0.5978, 0.8152, 0.5618, 0.7892, 0.5741, 0.7634, 0.6136, 0.7927, 0.5618, 0.7892, 0.522, 0.7655, 0.5341, 0.7405, 0.5741, 0.7634, 0.581, 0.8377, 0.548, 0.815, 0.5618, 0.7892, 0.5978, 0.8152, 0.5634, 0.8581, 0.5326, 0.8387, 0.548, 0.815, 0.581, 0.8377, 0.5326, 0.8387, 0.5007, 0.82, 0.5118, 0.7942, 0.548, 0.815, 0.5118, 0.7942, 0.4802, 0.7747, 0.4904, 0.7467, 0.522, 0.7655, 0.5007, 0.82, 0.4691, 0.8022, 0.4802, 0.7747, 0.5118, 0.7942, 0.4691, 0.8022, 0.4385, 0.7881, 0.4525, 0.7598, 0.4802, 0.7747, 0.34, 0.6611, 0.3011, 0.6428, 0.3075, 0.6179, 0.3536, 0.6367, 0.3283, 0.6862, 0.2958, 0.6675, 0.3011, 0.6428, 0.34, 0.6611, 0.2958, 0.6675, 0.2635, 0.6482, 0.2671, 0.6224, 0.3011, 0.6428, 0.3206, 0.71, 0.291, 0.6921, 0.2958, 0.6675, 0.3283, 0.6862, 0.3154, 0.733, 0.2862, 0.7167, 0.291, 0.6921, 0.3206, 0.71, 0.2862, 0.7167, 0.2567, 0.6996, 0.26, 0.6739, 0.291, 0.6921, 0.26, 0.6739, 0.2288, 0.6555, 0.2307, 0.6287, 0.2635, 0.6482, 0.2567, 0.6996, 0.2269, 0.6823, 0.2288, 0.6555, 0.26, 0.6739, 0.2269, 0.6823, 0.1971, 0.6647, 0.1975, 0.6369, 0.2288, 0.6555, 0.7676, 0.2235, 0.7412, 0.2092, 0.7543, 0.1886, 0.7794, 0.2021, 0.7546, 0.2474, 0.7268, 0.2321, 0.7412, 0.2092, 0.7676, 0.2235, 0.7268, 0.2321, 0.6993, 0.2165, 0.7147, 0.1948, 0.7412, 0.2092, 0.7392, 0.2767, 0.7107, 0.2608, 0.7268, 0.2321, 0.7546, 0.2474, 0.7195, 0.314, 0.6923, 0.2971, 0.7107, 0.2608, 0.7392, 0.2767, 0.6923, 0.2971, 0.6664, 0.2735, 0.6831, 0.2414, 0.7107, 0.2608, 0.6831, 0.2414, 0.6547, 0.2227, 0.6716, 0.2009, 0.6993, 0.2165, 0.6664, 0.2735, 0.6376, 0.2468, 0.6547, 0.2227, 0.6831, 0.2414, 0.6376, 0.2468, 0.6073, 0.226, 0.6255, 0.2055, 0.6547, 0.2227, 0.7021, 0.3495, 0.6758, 0.331, 0.6923, 0.2971, 0.7195, 0.314, 0.6878, 0.3795, 0.6614, 0.3599, 0.6758, 0.331, 0.7021, 0.3495, 0.6614, 0.3599, 0.6353, 0.3362, 0.6505, 0.3068, 0.6758, 0.331, 0.68, 0.4026, 0.6499, 0.3819, 0.6614, 0.3599, 0.6878, 0.3795, 0.6727, 0.4174, 0.6385, 0.4007, 0.6499, 0.3819, 0.68, 0.4026, 0.6385, 0.4007, 0.6068, 0.3792, 0.6204, 0.3603, 0.6499, 0.3819, 0.6204, 0.3603, 0.586, 0.3236, 0.6026, 0.2998, 0.6353, 0.3362, 0.6068, 0.3792, 0.5697, 0.3422, 0.586, 0.3236, 0.6204, 0.3603, 0.5697, 0.3422, 0.5362, 0.3073, 0.5523, 0.2876, 0.586, 0.3236, 0.5888, 0.2464, 0.5565, 0.2259, 0.5762, 0.2074, 0.6073, 0.226, 0.5702, 0.267, 0.5365, 0.2438, 0.5565, 0.2259, 0.5888, 0.2464, 0.5365, 0.2438, 0.5027, 0.223, 0.5239, 0.2062, 0.5565, 0.2259, 0.5523, 0.2876, 0.5166, 0.2611, 0.5365, 0.2438, 0.5702, 0.267, 0.5362, 0.3073, 0.4971, 0.2783, 0.5166, 0.2611, 0.5523, 0.2876, 0.4971, 0.2783, 0.4607, 0.2558, 0.4817, 0.2395, 0.5166, 0.2611, 0.4817, 0.2395, 0.4461, 0.2185, 0.4686, 0.203, 0.5027, 0.223, 0.4607, 0.2558, 0.4236, 0.234, 0.4461, 0.2185, 0.4817, 0.2395, 0.4236, 0.234, 0.3876, 0.2139, 0.4119, 0.1993, 0.4461, 0.2185, 0.591, 0.5687, 0.5539, 0.5462, 0.5634, 0.5272, 0.6049, 0.5474, 0.5785, 0.5879, 0.5457, 0.5655, 0.5539, 0.5462, 0.591, 0.5687, 0.5457, 0.5655, 0.5022, 0.5345, 0.5126, 0.5143, 0.5539, 0.5462, 0.5724, 0.6026, 0.5392, 0.5819, 0.5457, 0.5655, 0.5785, 0.5879, 0.5659, 0.6146, 0.5313, 0.5974, 0.5392, 0.5819, 0.5724, 0.6026, 0.5313, 0.5974, 0.4824, 0.5826, 0.4914, 0.5596, 0.5392, 0.5819, 0.4914, 0.5596, 0.4414, 0.5471, 0.4483, 0.5213, 0.5022, 0.5345, 0.4824, 0.5826, 0.4349, 0.5731, 0.4414, 0.5471, 0.4914, 0.5596, 0.4349, 0.5731, 0.3939, 0.5471, 0.3996, 0.5236, 0.4414, 0.5471, 0.5557, 0.6262, 0.519, 0.6151, 0.5313, 0.5974, 0.5659, 0.6146, 0.5374, 0.6417, 0.4944, 0.6381, 0.519, 0.6151, 0.5557, 0.6262, 0.4944, 0.6381, 0.4559, 0.6278, 0.4707, 0.6048, 0.519, 0.6151, 0.5049, 0.6671, 0.4643, 0.6704, 0.4944, 0.6381, 0.5374, 0.6417, 0.4773, 0.6944, 0.4556, 0.687, 0.4643, 0.6704, 0.5049, 0.6671, 0.4556, 0.687, 0.4333, 0.6694, 0.4435, 0.6493, 0.4643, 0.6704, 0.4435, 0.6493, 0.4122, 0.6325, 0.4214, 0.6147, 0.4559, 0.6278, 0.4333, 0.6694, 0.4004, 0.6522, 0.4122, 0.6325, 0.4435, 0.6493, 0.4004, 0.6522, 0.3536, 0.6367, 0.366, 0.6144, 0.4122, 0.6325, 0.3866, 0.5699, 0.3286, 0.5436, 0.3339, 0.5188, 0.3939, 0.5471, 0.3767, 0.5921, 0.3221, 0.5682, 0.3286, 0.5436, 0.3866, 0.5699, 0.3221, 0.5682, 0.2783, 0.5444, 0.2818, 0.5182, 0.3286, 0.5436, 0.366, 0.6144, 0.3147, 0.593, 0.3221, 0.5682, 0.3767, 0.5921, 0.3536, 0.6367, 0.3075, 0.6179, 0.3147, 0.593, 0.366, 0.6144, 0.3075, 0.6179, 0.2709, 0.5965, 0.2747, 0.5705, 0.3147, 0.593, 0.2747, 0.5705, 0.2365, 0.5481, 0.2382, 0.5211, 0.2783, 0.5444, 0.2709, 0.5965, 0.2346, 0.575, 0.2365, 0.5481, 0.2747, 0.5705, 0.2346, 0.575, 0.1988, 0.5539, 0.199, 0.5262, 0.2365, 0.5481, 0.9803, 0.3412, 0.954, 0.3261, 0.9555, 0.2984, 0.9803, 0.3126, 0.9802, 0.3698, 0.9524, 0.3538, 0.954, 0.3261, 0.9803, 0.3412, 0.9524, 0.3538, 0.9245, 0.3378, 0.9276, 0.311, 0.954, 0.3261, 0.9801, 0.3983, 0.9508, 0.3814, 0.9524, 0.3538, 0.9802, 0.3698, 0.9799, 0.4268, 0.9492, 0.409, 0.9508, 0.3814, 0.9801, 0.3983, 0.9492, 0.409, 0.918, 0.3914, 0.9213, 0.3646, 0.9508, 0.3814, 0.9213, 0.3646, 0.8916, 0.3482, 0.8965, 0.3221, 0.9245, 0.3378, 0.918, 0.3914, 0.8859, 0.3744, 0.8916, 0.3482, 0.9213, 0.3646, 0.8859, 0.3744, 0.8522, 0.3592, 0.8614, 0.3324, 0.8916, 0.3482, 0.9796, 0.4552, 0.9475, 0.4365, 0.9492, 0.409, 0.9799, 0.4268, 0.9793, 0.4836, 0.9458, 0.4639, 0.9475, 0.4365, 0.9796, 0.4552, 0.9458, 0.4639, 0.9107, 0.4448, 0.9144, 0.4181, 0.9475, 0.4365, 0.9788, 0.5118, 0.9439, 0.4912, 0.9458, 0.4639, 0.9793, 0.4836, 0.9782, 0.5401, 0.942, 0.5183, 0.9439, 0.4912, 0.9788, 0.5118, 0.942, 0.5183, 0.9032, 0.4971, 0.9069, 0.4711, 0.9439, 0.4912, 0.9069, 0.4711, 0.8618, 0.4533, 0.8707, 0.4275, 0.9107, 0.4448, 0.9032, 0.4971, 0.8536, 0.4779, 0.8618, 0.4533, 0.9069, 0.4711, 0.8536, 0.4779, 0.8017, 0.4705, 0.8129, 0.4457, 0.8618, 0.4533, 0.8402, 0.3878, 0.8, 0.3794, 0.8177, 0.3457, 0.8522, 0.3592, 0.8264, 0.4175, 0.7792, 0.4142, 0.8, 0.3794, 0.8402, 0.3878, 0.7792, 0.4142, 0.7404, 0.4094, 0.7609, 0.3749, 0.8, 0.3794, 0.8129, 0.4457, 0.7585, 0.4436, 0.7792, 0.4142, 0.8264, 0.4175, 0.8017, 0.4705, 0.7455, 0.4659, 0.7585, 0.4436, 0.8129, 0.4457, 0.7455, 0.4659, 0.7138, 0.4506, 0.7227, 0.4344, 0.7585, 0.4436, 0.7227, 0.4344, 0.6971, 0.4182, 0.7124, 0.3958, 0.7404, 0.4094, 0.7138, 0.4506, 0.6912, 0.432, 0.6971, 0.4182, 0.7227, 0.4344, 0.6912, 0.432, 0.6727, 0.4174, 0.68, 0.4026, 0.6971, 0.4182, 0.9775, 0.5683, 0.94, 0.5454, 0.942, 0.5183, 0.9782, 0.5401, 0.9766, 0.5964, 0.9378, 0.5724, 0.94, 0.5454, 0.9775, 0.5683, 0.9378, 0.5724, 0.8965, 0.5483, 0.8997, 0.5228, 0.94, 0.5454, 0.9757, 0.6245, 0.9354, 0.5995, 0.9378, 0.5724, 0.9766, 0.5964, 0.9748, 0.6526, 0.933, 0.6266, 0.9354, 0.5995, 0.9757, 0.6245, 0.933, 0.6266, 0.8899, 0.6004, 0.8933, 0.5742, 0.9354, 0.5995, 0.8933, 0.5742, 0.8383, 0.5456, 0.8424, 0.5234, 0.8965, 0.5483, 0.8899, 0.6004, 0.8342, 0.5687, 0.8383, 0.5456, 0.8933, 0.5742, 0.8342, 0.5687, 0.7844, 0.5365, 0.788, 0.5239, 0.8383, 0.5456, 0.9739, 0.6806, 0.9305, 0.6538, 0.933, 0.6266, 0.9748, 0.6526, 0.9731, 0.7086, 0.9282, 0.6811, 0.9305, 0.6538, 0.9739, 0.6806, 0.9282, 0.6811, 0.8826, 0.6532, 0.8864, 0.6267, 0.9305, 0.6538, 0.9725, 0.7365, 0.926, 0.7083, 0.9282, 0.6811, 0.9731, 0.7086, 0.972, 0.7644, 0.924, 0.7355, 0.926, 0.7083, 0.9725, 0.7365, 0.924, 0.7355, 0.8752, 0.7063, 0.879, 0.6798, 0.926, 0.7083, 0.879, 0.6798, 0.8259, 0.6485, 0.8279, 0.6206, 0.8826, 0.6532, 0.8752, 0.7063, 0.8221, 0.6754, 0.8259, 0.6485, 0.879, 0.6798, 0.8221, 0.6754, 0.7441, 0.6247, 0.7557, 0.6002, 0.8259, 0.6485, 0.7786, 0.551, 0.7263, 0.5383, 0.7357, 0.523, 0.7844, 0.5365, 0.7679, 0.5739, 0.7109, 0.5577, 0.7263, 0.5383, 0.7786, 0.551, 0.7109, 0.5577, 0.6796, 0.5402, 0.6915, 0.5227, 0.7263, 0.5383, 0.7557, 0.6002, 0.6954, 0.5766, 0.7109, 0.5577, 0.7679, 0.5739, 0.7441, 0.6247, 0.6838, 0.5938, 0.6954, 0.5766, 0.7557, 0.6002, 0.6838, 0.5938, 0.6555, 0.573, 0.6668, 0.5573, 0.6954, 0.5766, 0.6668, 0.5573, 0.6435, 0.5444, 0.653, 0.5284, 0.6796, 0.5402, 0.6555, 0.573, 0.6336, 0.5608, 0.6435, 0.5444, 0.6668, 0.5573, 0.6336, 0.5608, 0.6049, 0.5474, 0.6148, 0.5311, 0.6435, 0.5444, 0.6639, 0.4321, 0.6302, 0.4176, 0.6385, 0.4007, 0.6727, 0.4174, 0.6588, 0.4454, 0.624, 0.4316, 0.6302, 0.4176, 0.6639, 0.4321, 0.624, 0.4316, 0.583, 0.4064, 0.5952, 0.3945, 0.6302, 0.4176, 0.6533, 0.4598, 0.6175, 0.4463, 0.624, 0.4316, 0.6588, 0.4454, 0.6438, 0.4793, 0.6075, 0.4639, 0.6175, 0.4463, 0.6533, 0.4598, 0.6075, 0.4639, 0.5613, 0.432, 0.5724, 0.4158, 0.6175, 0.4463, 0.5724, 0.4158, 0.5261, 0.3775, 0.5402, 0.3681, 0.583, 0.4064, 0.5613, 0.432, 0.5168, 0.3882, 0.5261, 0.3775, 0.5724, 0.4158, 0.5168, 0.3882, 0.4812, 0.3771, 0.4948, 0.3604, 0.5261, 0.3775, 0.6324, 0.5002, 0.5953, 0.4826, 0.6075, 0.4639, 0.6438, 0.4793, 0.6231, 0.5167, 0.5837, 0.4984, 0.5953, 0.4826, 0.6324, 0.5002, 0.5837, 0.4984, 0.5394, 0.4746, 0.5499, 0.4556, 0.5953, 0.4826, 0.6148, 0.5311, 0.5731, 0.5122, 0.5837, 0.4984, 0.6231, 0.5167, 0.6049, 0.5474, 0.5634, 0.5272, 0.5731, 0.5122, 0.6148, 0.5311, 0.5634, 0.5272, 0.5212, 0.5001, 0.5301, 0.4882, 0.5731, 0.5122, 0.5301, 0.4882, 0.4777, 0.4533, 0.4917, 0.4305, 0.5394, 0.4746, 0.5212, 0.5001, 0.4666, 0.4749, 0.4777, 0.4533, 0.5301, 0.4882, 0.4666, 0.4749, 0.4193, 0.4544, 0.4336, 0.4343, 0.4777, 0.4533, 0.4661, 0.3951, 0.409, 0.3674, 0.4265, 0.3502, 0.4812, 0.3771, 0.4499, 0.4146, 0.3905, 0.3836, 0.409, 0.3674, 0.4661, 0.3951, 0.3905, 0.3836, 0.3363, 0.3524, 0.3576, 0.3367, 0.409, 0.3674, 0.4336, 0.4343, 0.3712, 0.3995, 0.3905, 0.3836, 0.4499, 0.4146, 0.4193, 0.4544, 0.3536, 0.4173, 0.3712, 0.3995, 0.4336, 0.4343, 0.3536, 0.4173, 0.2948, 0.3851, 0.3152, 0.3686, 0.3712, 0.3995, 0.3152, 0.3686, 0.2669, 0.3423, 0.2892, 0.3267, 0.3363, 0.3524, 0.2948, 0.3851, 0.2447, 0.3579, 0.2669, 0.3423, 0.3152, 0.3686, 0.2447, 0.3579, 0.1954, 0.3314, 0.2191, 0.3167, 0.2669, 0.3423, 0.9475, 0.7779, 0.901, 0.7501, 0.924, 0.7355, 0.972, 0.7644, 0.9231, 0.7915, 0.878, 0.7647, 0.901, 0.7501, 0.9475, 0.7779, 0.878, 0.7647, 0.8322, 0.738, 0.8537, 0.7222, 0.901, 0.7501, 0.8988, 0.8052, 0.8551, 0.7795, 0.878, 0.7647, 0.9231, 0.7915, 0.8745, 0.8189, 0.8323, 0.7943, 0.8551, 0.7795, 0.8988, 0.8052, 0.8323, 0.7943, 0.7896, 0.7697, 0.8108, 0.7539, 0.8551, 0.7795, 0.8108, 0.7539, 0.7619, 0.7256, 0.7821, 0.7093, 0.8322, 0.738, 0.7896, 0.7697, 0.7419, 0.7416, 0.7619, 0.7256, 0.8108, 0.7539, 0.7419, 0.7416, 0.6797, 0.703, 0.6947, 0.6834, 0.7619, 0.7256, 0.8503, 0.8327, 0.8097, 0.8091, 0.8323, 0.7943, 0.8745, 0.8189, 0.8262, 0.8464, 0.7872, 0.8238, 0.8097, 0.8091, 0.8503, 0.8327, 0.7872, 0.8238, 0.7477, 0.8012, 0.7686, 0.7855, 0.8097, 0.8091, 0.8021, 0.8602, 0.7648, 0.8386, 0.7872, 0.8238, 0.8262, 0.8464, 0.7782, 0.874, 0.7424, 0.8533, 0.7648, 0.8386, 0.8021, 0.8602, 0.7424, 0.8533, 0.7064, 0.8323, 0.7271, 0.8168, 0.7648, 0.8386, 0.7271, 0.8168, 0.6865, 0.7892, 0.7045, 0.773, 0.7477, 0.8012, 0.7064, 0.8323, 0.6685, 0.8062, 0.6865, 0.7892, 0.7271, 0.8168, 0.6685, 0.8062, 0.6282, 0.7714, 0.6418, 0.7527, 0.6865, 0.7892, 0.6675, 0.721, 0.6327, 0.7019, 0.6393, 0.6923, 0.6797, 0.703, 0.6549, 0.736, 0.6223, 0.7118, 0.6327, 0.7019, 0.6675, 0.721, 0.6223, 0.7118, 0.5884, 0.6764, 0.6012, 0.6659, 0.6327, 0.7019, 0.6418, 0.7527, 0.6029, 0.7261, 0.6223, 0.7118, 0.6549, 0.736, 0.6282, 0.7714, 0.588, 0.7424, 0.6029, 0.7261, 0.6418, 0.7527, 0.588, 0.7424, 0.5571, 0.7144, 0.5746, 0.689, 0.6029, 0.7261, 0.5746, 0.689, 0.55, 0.6676, 0.5675, 0.6511, 0.5884, 0.6764, 0.5571, 0.7144, 0.5284, 0.6916, 0.55, 0.6676, 0.5746, 0.689, 0.5284, 0.6916, 0.4773, 0.6944, 0.5049, 0.6671, 0.55, 0.6676, 0.7543, 0.8877, 0.7201, 0.8679, 0.7424, 0.8533, 0.7782, 0.874, 0.7305, 0.9015, 0.6979, 0.8825, 0.7201, 0.8679, 0.7543, 0.8877, 0.6979, 0.8825, 0.6651, 0.8633, 0.6858, 0.8478, 0.7201, 0.8679, 0.7067, 0.9152, 0.6756, 0.8971, 0.6979, 0.8825, 0.7305, 0.9015, 0.6829, 0.9289, 0.6532, 0.9116, 0.6756, 0.8971, 0.7067, 0.9152, 0.6532, 0.9116, 0.6235, 0.8943, 0.6443, 0.8789, 0.6756, 0.8971, 0.6443, 0.8789, 0.6129, 0.8597, 0.6318, 0.842, 0.6651, 0.8633, 0.6235, 0.8943, 0.5936, 0.8767, 0.6129, 0.8597, 0.6443, 0.8789, 0.5936, 0.8767, 0.5634, 0.8581, 0.581, 0.8377, 0.6129, 0.8597, 0.6592, 0.9426, 0.6309, 0.9262, 0.6532, 0.9116, 0.6829, 0.9289, 0.6354, 0.9563, 0.6086, 0.9409, 0.6309, 0.9262, 0.6592, 0.9426, 0.6086, 0.9409, 0.5817, 0.9254, 0.6026, 0.9099, 0.6309, 0.9262, 0.6117, 0.97, 0.5863, 0.9555, 0.6086, 0.9409, 0.6354, 0.9563, 0.5879, 0.9839, 0.5641, 0.9703, 0.5863, 0.9555, 0.6117, 0.97, 0.5641, 0.9703, 0.5402, 0.9567, 0.5609, 0.9411, 0.5863, 0.9555, 0.5609, 0.9411, 0.5354, 0.9266, 0.5547, 0.91, 0.5817, 0.9254, 0.5402, 0.9567, 0.5163, 0.9433, 0.5354, 0.9266, 0.5609, 0.9411, 0.5163, 0.9433, 0.4922, 0.93, 0.5097, 0.9123, 0.5354, 0.9266, 0.5454, 0.8767, 0.5162, 0.8597, 0.5326, 0.8387, 0.5634, 0.8581, 0.5275, 0.8945, 0.4999, 0.8792, 0.5162, 0.8597, 0.5454, 0.8767, 0.4999, 0.8792, 0.472, 0.8642, 0.4866, 0.8431, 0.5162, 0.8597, 0.5097, 0.9123, 0.4838, 0.8982, 0.4999, 0.8792, 0.5275, 0.8945, 0.4922, 0.93, 0.468, 0.917, 0.4838, 0.8982, 0.5097, 0.9123, 0.468, 0.917, 0.4436, 0.9041, 0.4577, 0.8844, 0.4838, 0.8982, 0.4577, 0.8844, 0.4313, 0.8708, 0.4439, 0.8495, 0.472, 0.8642, 0.4436, 0.9041, 0.4189, 0.8915, 0.4313, 0.8708, 0.4577, 0.8844, 0.4189, 0.8915, 0.3941, 0.8791, 0.4048, 0.8575, 0.4313, 0.8708, 0.4698, 0.7118, 0.4486, 0.7015, 0.4556, 0.687, 0.4773, 0.6944, 0.4629, 0.7335, 0.4379, 0.7222, 0.4486, 0.7015, 0.4698, 0.7118, 0.4379, 0.7222, 0.4053, 0.7106, 0.4222, 0.6877, 0.4486, 0.7015, 0.4525, 0.7598, 0.4223, 0.7484, 0.4379, 0.7222, 0.4629, 0.7335, 0.4385, 0.7881, 0.4066, 0.7752, 0.4223, 0.7484, 0.4525, 0.7598, 0.4066, 0.7752, 0.3746, 0.7622, 0.3872, 0.7372, 0.4223, 0.7484, 0.3872, 0.7372, 0.3524, 0.7251, 0.367, 0.6994, 0.4053, 0.7106, 0.3746, 0.7622, 0.3441, 0.7485, 0.3524, 0.7251, 0.3872, 0.7372, 0.3441, 0.7485, 0.3154, 0.733, 0.3206, 0.71, 0.3524, 0.7251, 0.4267, 0.8123, 0.3964, 0.7988, 0.4066, 0.7752, 0.4385, 0.7881, 0.4157, 0.8353, 0.3875, 0.8217, 0.3964, 0.7988, 0.4267, 0.8123, 0.3875, 0.8217, 0.3596, 0.8084, 0.3669, 0.7853, 0.3964, 0.7988, 0.4048, 0.8575, 0.3784, 0.8445, 0.3875, 0.8217, 0.4157, 0.8353, 0.3941, 0.8791, 0.3693, 0.8667, 0.3784, 0.8445, 0.4048, 0.8575, 0.3693, 0.8667, 0.3444, 0.8545, 0.352, 0.8315, 0.3784, 0.8445, 0.352, 0.8315, 0.3258, 0.8184, 0.3321, 0.7948, 0.3596, 0.8084, 0.3444, 0.8545, 0.3195, 0.8421, 0.3258, 0.8184, 0.352, 0.8315, 0.3195, 0.8421, 0.2948, 0.8295, 0.2997, 0.805, 0.3258, 0.8184, 0.31, 0.7568, 0.2819, 0.7413, 0.2862, 0.7167, 0.3154, 0.733, 0.3048, 0.7807, 0.2778, 0.7662, 0.2819, 0.7413, 0.31, 0.7568, 0.2778, 0.7662, 0.2507, 0.7512, 0.2536, 0.7254, 0.2819, 0.7413, 0.2997, 0.805, 0.2739, 0.7913, 0.2778, 0.7662, 0.3048, 0.7807, 0.2948, 0.8295, 0.2701, 0.8165, 0.2739, 0.7913, 0.2997, 0.805, 0.2701, 0.8165, 0.2456, 0.8033, 0.2481, 0.7772, 0.2739, 0.7913, 0.2481, 0.7772, 0.2224, 0.7628, 0.2237, 0.7359, 0.2507, 0.7512, 0.2456, 0.8033, 0.2212, 0.7897, 0.2224, 0.7628, 0.2481, 0.7772, 0.2212, 0.7897, 0.1969, 0.776, 0.1967, 0.7482, 0.2224, 0.7628])
me_circle.materials.append(mat_material)
me_circle.use_remesh_preserve_volume = False
me_circle.use_remesh_preserve_attributes = False
me_circle.use_mirror_vertex_groups = False
me_circle.update()

# ---- objects
ob_lava = bpy.data.objects.new('lava', me_circle)
ob_lamp = bpy.data.objects.new('Lamp', light_lamp)
ob_camera = bpy.data.objects.new('Camera', cam_camera)

# ---- transforms, parenting, visibility, modifiers, constraints
ob_lava.location = (0.0, 0.0, 0.0)
ob_lava.lineart.crease_threshold = 0.0
ob_lamp.location = (-0.1896, 4.646, 1.147)
ob_lamp.rotation_euler = (0.6503, 0.05522, 1.866)
ob_lamp.lock_rotations_4d = False
ob_lamp.empty_display_type = 'ARROWS'
ob_lamp.color = (0.0, 0.0, 0.0, 0.0)
ob_lamp.lineart.crease_threshold = 0.0
ob_camera.location = (-0.6829, 9.024, -1.888)
ob_camera.rotation_euler = (1.753, 0.02062, 3.275)
ob_camera.lock_rotations_4d = False
ob_camera.empty_display_type = 'ARROWS'
ob_camera.color = (0.0, 0.0, 0.0, 0.0)
ob_camera.display_type = 'WIRE'
ob_camera.lineart.crease_threshold = 0.0

# ---- collection membership
col_collection_1.objects.link(ob_lava)
col_collection_1.objects.link(ob_lamp)
col_collection_1.objects.link(ob_camera)

# ---- scene / render settings (as saved in the file)
scene.camera = ob_camera
scene.frame_start = 1; scene.frame_end = 250; scene.frame_set(1)
scene.render.engine = 'BLENDER_EEVEE_NEXT'
scene.render.resolution_percentage = 50
scene.render.dither_intensity = 0.0
scene.cycles.use_denoising = False
scene.cycles.samples = 10
scene.cycles.sampling_pattern = 'TABULATED_SOBOL'
scene.cycles.light_sampling_threshold = 0.0
scene.cycles.use_adaptive_sampling = False
scene.cycles.use_light_tree = False
scene.cycles.blur_glossy = 0.0
scene.cycles.volume_bounces = 1
scene.cycles.pixel_filter_type = 'GAUSSIAN'
scene.cycles.sample_clamp_indirect = 0.0
scene.view_settings.view_transform = 'Standard'
bpy.context.view_layer.update()
